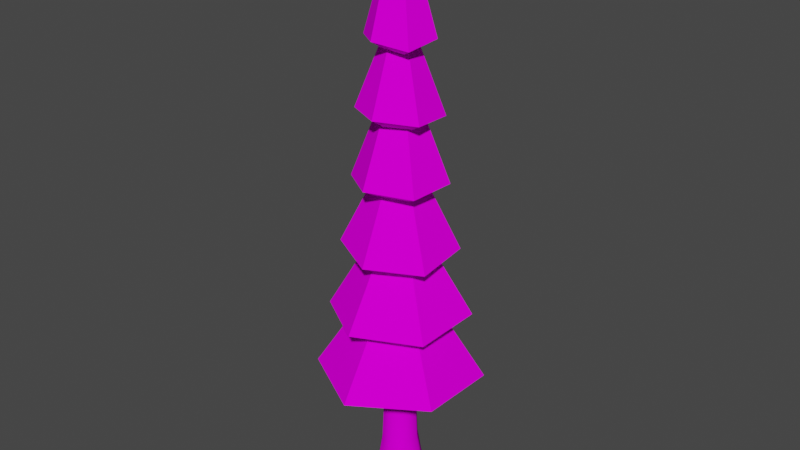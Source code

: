 # Source: Arbol3.blend  (saved by Blender 2.93.21; exported with 4.5.12 LTS)
import bpy
from mathutils import Matrix  # noqa: F401  (used for matrix-valued properties, if any)

bpy.ops.wm.read_factory_settings(use_empty=True)
scene = bpy.context.scene
scene.name = 'Scene'

# ---- collections
col_collection = bpy.data.collections.new('Collection'); scene.collection.children.link(col_collection)

# ---- images (referenced by path relative to the original .blend; pixels are not part of the script)
import os
ASSET_DIR = os.environ.get("B2B_ASSET_DIR", "")  # directory of the original .blend (textures are referenced by path, not embedded)
HERE = os.path.dirname(os.path.abspath(__file__))  # packed textures are extracted next to this script under _unpacked/

def load_image(name, relpath, width, height, colorspace="sRGB"):
    """Load a texture the original file referenced (path relative to the .blend, or extracted next to this script)."""
    p = next((c for c in (os.path.join(HERE, relpath), os.path.join(ASSET_DIR, relpath)) if relpath and os.path.exists(c)), "")
    if p:
        img = bpy.data.images.load(p, check_existing=True)
        img.name = name
    else:  # same state as the original file: an image datablock whose file is absent (Cycles renders it pink)
        img = bpy.data.images.new(name, width, height)
        img.source = "FILE"
        img.filepath = "//" + (relpath or name)
    img.colorspace_settings.name = colorspace
    return img
img_lpw_textureatlas_01_png_005 = load_image('LPW_TextureAtlas_01.png.005', 'LPW_TextureAtlas_01.png', 1024, 1024, 'sRGB')

# ---- materials (node trees are filled in below, after node groups)
mat_nhp_textureatlas_01 = bpy.data.materials.new('NHP_TextureAtlas_01')
mat_nhp_textureatlas_01.use_transparent_shadow = False
mat_nhp_textureatlas_01.roughness = 0.0
mat_nhp_textureatlas_01.specular_intensity = 0.0

# ---- node groups
ng_auto_smooth = bpy.data.node_groups.new('Auto Smooth', 'GeometryNodeTree')
_s = ng_auto_smooth.interface.new_socket(name='Geometry', in_out='OUTPUT', socket_type='NodeSocketGeometry')
_s = ng_auto_smooth.interface.new_socket(name='Geometry', in_out='INPUT', socket_type='NodeSocketGeometry')
_s = ng_auto_smooth.interface.new_socket(name='Angle', in_out='INPUT', socket_type='NodeSocketFloat')
_s.subtype = 'ANGLE'
_s.min_value = 0.0
_s.max_value = 3.142
ng_auto_smooth.is_modifier = True
_N = ng_auto_smooth.nodes; _L = ng_auto_smooth.links
n0 = _N.new('NodeGroupOutput'); n0.name = 'Group Output'; n0.location = (480, -100)
n1 = _N.new('NodeGroupInput'); n1.name = 'Group Input'; n1.location = (-420, -300)
n2 = _N.new('NodeGroupInput'); n2.name = 'Group Input.001'; n2.location = (-60, -100)
n3 = _N.new('GeometryNodeSetShadeSmooth'); n3.name = 'Set Shade Smooth'; n3.location = (120, -100)
n3.domain = 'EDGE'
n4 = _N.new('GeometryNodeSetShadeSmooth'); n4.name = 'Set Shade Smooth.001'; n4.location = (300, -100)
n5 = _N.new('GeometryNodeInputMeshEdgeAngle'); n5.name = 'Edge Angle'; n5.location = (-420, -220)
n6 = _N.new('GeometryNodeInputEdgeSmooth'); n6.name = 'Is Edge Smooth'; n6.location = (-60, -160)
n7 = _N.new('GeometryNodeInputShadeSmooth'); n7.name = 'Is Face Smooth'; n7.location = (-240, -340)
n8 = _N.new('FunctionNodeBooleanMath'); n8.name = 'Boolean Math'; n8.location = (-60, -220)
n9 = _N.new('FunctionNodeCompare'); n9.name = 'Compare'; n9.location = (-240, -180)
n9.operation = 'LESS_EQUAL'
_L.new(n5.outputs[0], n9.inputs[0])
_L.new(n4.outputs[0], n0.inputs[0])
_L.new(n1.outputs[1], n9.inputs[1])
_L.new(n9.outputs[0], n8.inputs[0])
_L.new(n7.outputs[0], n8.inputs[1])
_L.new(n2.outputs[0], n3.inputs[0])
_L.new(n6.outputs[0], n3.inputs[1])
_L.new(n3.outputs[0], n4.inputs[0])
_L.new(n8.outputs[0], n3.inputs[2])
n0.is_active_output = True

# ---- material node trees
mat_nhp_textureatlas_01.use_nodes = True; mat_nhp_textureatlas_01.node_tree.nodes.clear()
_N = mat_nhp_textureatlas_01.node_tree.nodes; _L = mat_nhp_textureatlas_01.node_tree.links
n0 = _N.new('ShaderNodeNormalMap'); n0.name = 'Normal Map'; n0.location = (-653, -329)
n0.label = 'Normal/Map'
n0.inputs[0].default_value = 0.0
n1 = _N.new('ShaderNodeTexImage'); n1.name = 'Image Texture'; n1.location = (-653, 571)
n1.image = img_lpw_textureatlas_01_png_005
n2 = _N.new('ShaderNodeBsdfPrincipled'); n2.name = 'Principled BSDF'; n2.location = (304, 306)
n2.distribution = 'GGX'
n2.subsurface_method = 'BURLEY'
n2.inputs[2].default_value = 0.0
n2.inputs[3].default_value = 1.45
n2.inputs[13].default_value = 0.0
n2.inputs[27].default_value = (0.0, 0.0, 0.0, 1.0)
n2.inputs[28].default_value = 1.0
n3 = _N.new('ShaderNodeOutputMaterial'); n3.name = 'Material Output'; n3.location = (594, 306)
n4 = _N.new('ShaderNodeRGBCurve'); n4.name = 'RGB Curves'; n4.location = (-194, 503)
n4.width = 273
_c = n4.mapping.curves[3]
while len(_c.points) > 2: _c.points.remove(_c.points[-1])
_c.points[0].location = (0.0, 0.0); _c.points[0].handle_type = 'AUTO'
_c.points[1].location = (0.53636, 0.16875); _c.points[1].handle_type = 'AUTO'
_p = _c.points.new(0.81818, 0.4125); _p.handle_type = 'AUTO'
_p = _c.points.new(1.0, 1.0); _p.handle_type = 'AUTO'
n4.mapping.update()
_L.new(n2.outputs[0], n3.inputs[0])
_L.new(n0.outputs[0], n2.inputs[5])
_L.new(n1.outputs[0], n4.inputs[1])
_L.new(n4.outputs[0], n2.inputs[0])
n3.is_active_output = True

# ---- world
world_world = bpy.data.worlds.new('World'); scene.world = world_world
world_world.use_nodes = True; world_world.node_tree.nodes.clear()
_N = world_world.node_tree.nodes; _L = world_world.node_tree.links
n0 = _N.new('ShaderNodeOutputWorld'); n0.name = 'World Output'; n0.location = (300, 300)
n1 = _N.new('ShaderNodeBackground'); n1.name = 'Background'; n1.location = (10, 300)
n1.inputs[0].default_value = (0.05088, 0.05088, 0.05088, 1.0)
_L.new(n1.outputs[0], n0.inputs[0])
n0.is_active_output = True
world_world.color = (0.05088, 0.05088, 0.05088)
world_world.use_sun_shadow = False
world_world.sun_shadow_jitter_overblur = 0.0

# ---- meshes
me_lpw_tree_b1_9m_01_001 = bpy.data.meshes.new('LPW_Tree_B1_9m_01.001')
me_lpw_tree_b1_9m_01_001.from_pydata([(3.554e-08, 4.768e-07, 2.968), (1.212, 0.6213, 4.077), (0.06801, 1.36, 4.022), (-1.144, 0.7391, 4.068), (4.054e-08, 4.768e-07, 5.236), (4.054e-08, 0.0, 6.37), (3.554e-08, 4.768e-07, 3.409), (-1.405, 0.8036, 2.629), (0.00236, 1.613, 2.752), (1.396, 0.8163, 2.694), (1.402, -0.8008, 2.764), (0.01758, -1.616, 2.714), (-1.385, -0.8289, 2.719), (-1.007, 0.5677, 2.454), (-0.02054, 1.161, 2.552), (0.9971, 0.5865, 2.513), (1.01, -0.5706, 2.568), (0.0005915, -1.158, 2.529), (-1.009, -0.5739, 2.524), (1.144, -0.7391, 4.011), (-0.06801, -1.36, 4.039), (-1.212, -0.6213, 3.99), (0.6008, 0.2427, 9.295), (0.09021, 0.6417, 9.231), (-0.5106, 0.399, 9.308), (3.061e-08, -9.537e-07, 11.54), (2.823e-08, -4.768e-07, 8.908), (0.5106, -0.399, 9.205), (-0.09021, -0.6417, 9.32), (-0.6008, -0.2427, 9.268), (0.8237, 0.3795, 6.696), (0.08319, 0.9031, 6.627), (-0.7405, 0.5236, 6.703), (6.159e-08, -4.768e-07, 9.041), (5.826e-08, 0.0, 6.227), (0.7405, -0.5236, 6.671), (-0.08319, -0.9031, 6.726), (-0.8237, -0.3795, 6.659), (0.9222, 0.5933, 5.362), (-0.05275, 1.095, 5.489), (-0.9749, 0.502, 5.288), (3.154e-08, 0.0, 7.63), (2.751e-08, 4.768e-07, 4.904), (0.9749, -0.502, 5.276), (0.05275, -1.095, 5.346), (-0.9222, -0.5933, 5.402), (0.6621, 0.4339, 7.906), (-0.04474, 0.7903, 7.992), (-0.7068, 0.3564, 7.925), (5.43e-08, -4.768e-07, 10.03), (5.14e-08, 0.0, 7.522), (0.7068, -0.3564, 7.95), (0.04474, -0.7903, 8.02), (-0.6621, -0.4339, 7.996), (-0.7024, 0.4018, 3.933), (0.00118, 0.8064, 3.994), (-0.7012, 1.208, 2.691), (0.6982, 0.4082, 3.965), (0.6994, 1.215, 2.723), (0.7008, -0.4004, 4.0), (1.399, 0.007773, 2.729), (0.008792, -0.8081, 3.975), (0.7096, -1.209, 2.739), (-0.6923, -0.4145, 3.977), (-0.6835, -1.223, 2.717), (-1.395, -0.01265, 2.674), (0.5721, -0.3695, 5.19), (-0.034, -0.6802, 5.204), (0.5381, -1.05, 4.025), (-0.5136, 0.8645, 2.503), (-1.206, 0.6857, 2.542), (-0.009089, 1.387, 2.652), (0.4883, 0.8739, 2.533), (1.197, 0.7014, 2.603), (1.003, 0.007969, 2.54), (1.206, -0.6857, 2.666), (0.5053, -0.8642, 2.548), (0.009088, -1.387, 2.622), (-0.5041, -0.8659, 2.526), (-1.197, -0.7014, 2.622), (-1.008, -0.003094, 2.489), (-0.5034, 0.2839, 2.711), (-0.01027, 0.5807, 2.76), (0.4985, 0.2933, 2.74), (0.505, -0.2853, 2.768), (0.0002958, -0.579, 2.748), (-0.5044, -0.287, 2.746), (0.6061, 0.3106, 5.224), (1.178, -0.0589, 4.044), (0.034, 0.6802, 5.196), (0.6401, 0.9908, 4.05), (-0.5721, 0.3695, 5.219), (-0.5381, 1.05, 4.045), (-0.6061, -0.3106, 5.18), (-0.6401, -0.9908, 4.015), (-1.178, 0.0589, 4.029), (0.6061, 0.3106, 3.743), (0.5721, -0.3695, 3.71), (-0.5721, 0.3695, 3.739), (0.034, 0.6802, 3.716), (-0.034, -0.6802, 3.724), (-0.6061, -0.3106, 3.7), (0.2553, -0.1995, 10.37), (-0.04511, -0.3209, 10.43), (0.2102, -0.5203, 9.262), (0.3004, 0.1214, 10.42), (0.5557, -0.07813, 9.25), (0.04511, 0.3208, 10.38), (0.3455, 0.4422, 9.263), (-0.2553, 0.1995, 10.42), (-0.2102, 0.5203, 9.27), (-0.3004, -0.1214, 10.4), (-0.3455, -0.4422, 9.294), (-0.5557, 0.07813, 9.288), (0.3004, 0.1214, 9.102), (0.2553, -0.1995, 9.057), (-0.2553, 0.1995, 9.108), (0.04511, 0.3208, 9.07), (-0.04511, -0.3209, 9.114), (-0.3004, -0.1214, 9.088), (0.3702, -0.2618, 7.856), (-0.04159, -0.4515, 7.884), (0.3286, -0.7133, 6.699), (0.4118, 0.1897, 7.869), (0.7821, -0.07204, 6.684), (0.04159, 0.4515, 7.834), (0.4534, 0.6413, 6.662), (-0.3702, 0.2618, 7.872), (-0.3286, 0.7133, 6.665), (-0.4118, -0.1897, 7.85), (-0.4534, -0.6413, 6.693), (-0.7821, 0.07204, 6.681), (0.4118, 0.1897, 6.461), (0.3702, -0.2618, 6.449), (-0.3702, 0.2618, 6.465), (0.04159, 0.4515, 6.427), (-0.04159, -0.4515, 6.476), (-0.4118, -0.1897, 6.443), (0.4875, -0.251, 6.453), (0.02637, -0.5477, 6.488), (0.5138, -0.7986, 5.311), (0.4611, 0.2967, 6.496), (0.9486, 0.04568, 5.319), (-0.02637, 0.5477, 6.56), (0.4347, 0.8443, 5.426), (-0.4875, 0.251, 6.459), (-0.5138, 0.7986, 5.388), (-0.4611, -0.2967, 6.516), (-0.4347, -0.8443, 5.374), (-0.9486, -0.04568, 5.345), (0.4611, 0.2967, 5.133), (0.4875, -0.251, 5.09), (-0.4875, 0.251, 5.096), (-0.02637, 0.5477, 5.196), (0.02637, -0.5477, 5.125), (-0.4611, -0.2967, 5.153), (0.3534, -0.1782, 8.991), (0.02237, -0.3952, 9.026), (0.3758, -0.5734, 7.985), (0.331, 0.217, 8.969), (0.6844, 0.03875, 7.928), (-0.02237, 0.3952, 9.012), (0.3087, 0.6121, 7.949), (-0.3534, 0.1782, 8.979), (-0.3758, 0.5734, 7.959), (-0.331, -0.217, 9.014), (-0.3087, -0.6121, 8.008), (-0.6844, -0.03875, 7.961), (0.331, 0.217, 7.714), (0.3534, -0.1782, 7.736), (-0.3534, 0.1782, 7.724), (-0.02237, 0.3952, 7.757), (0.02237, -0.3952, 7.771), (-0.331, -0.217, 7.759), (-1.201, -0.00787, 2.582), (-0.5938, -1.044, 2.622), (0.6074, -1.036, 2.644), (1.201, 0.007871, 2.635), (0.5938, 1.044, 2.628), (-0.6074, 1.036, 2.597), (-0.7024, 0.4018, 3.933), (-0.7024, 0.4018, 3.933), (-0.7024, 0.4018, 3.933), (-0.7024, 0.4018, 3.933), (-0.7024, 0.4018, 3.933), (4.054e-08, 4.768e-07, 5.236), (4.054e-08, 4.768e-07, 5.236), (4.054e-08, 4.768e-07, 5.236), (4.054e-08, 4.768e-07, 5.236), (4.054e-08, 4.768e-07, 5.236), (0.00118, 0.8064, 3.994), (0.00118, 0.8064, 3.994), (0.00118, 0.8064, 3.994), (0.00236, 1.613, 2.752), (0.00236, 1.613, 2.752), (0.00236, 1.613, 2.752), (-0.7012, 1.208, 2.691), (-0.7012, 1.208, 2.691), (-0.7012, 1.208, 2.691), (-1.405, 0.8036, 2.629), (-1.405, 0.8036, 2.629), (-1.405, 0.8036, 2.629), (0.6982, 0.4082, 3.965), (0.6982, 0.4082, 3.965), (0.6982, 0.4082, 3.965), (0.6982, 0.4082, 3.965), (0.6982, 0.4082, 3.965), (1.396, 0.8163, 2.694), (1.396, 0.8163, 2.694), (1.396, 0.8163, 2.694), (0.6994, 1.215, 2.723), (0.6994, 1.215, 2.723), (0.6994, 1.215, 2.723), (0.7008, -0.4004, 4.0), (0.7008, -0.4004, 4.0), (0.7008, -0.4004, 4.0), (1.402, -0.8008, 2.764), (1.402, -0.8008, 2.764), (1.402, -0.8008, 2.764), (1.399, 0.007773, 2.729), (1.399, 0.007773, 2.729), (1.399, 0.007773, 2.729), (0.008792, -0.8081, 3.975), (0.008792, -0.8081, 3.975), (0.008792, -0.8081, 3.975), (0.008792, -0.8081, 3.975), (0.008792, -0.8081, 3.975), (0.01758, -1.616, 2.714), (0.01758, -1.616, 2.714), (0.01758, -1.616, 2.714), (0.7096, -1.209, 2.739), (0.7096, -1.209, 2.739), (0.7096, -1.209, 2.739), (-0.6923, -0.4145, 3.977), (-0.6923, -0.4145, 3.977), (-0.6923, -0.4145, 3.977), (-1.385, -0.8289, 2.719), (-1.385, -0.8289, 2.719), (-1.385, -0.8289, 2.719), (-0.6835, -1.223, 2.717), (-0.6835, -1.223, 2.717), (-0.6835, -1.223, 2.717), (-1.395, -0.01265, 2.674), (-1.395, -0.01265, 2.674), (-1.395, -0.01265, 2.674), (0.5721, -0.3695, 5.19), (0.5721, -0.3695, 5.19), (0.5721, -0.3695, 5.19), (0.5721, -0.3695, 5.19), (0.5721, -0.3695, 5.19), (4.054e-08, 0.0, 6.37), (4.054e-08, 0.0, 6.37), (4.054e-08, 0.0, 6.37), (4.054e-08, 0.0, 6.37), (4.054e-08, 0.0, 6.37), (-0.034, -0.6802, 5.204), (-0.034, -0.6802, 5.204), (-0.034, -0.6802, 5.204), (-0.06801, -1.36, 4.039), (-0.06801, -1.36, 4.039), (0.5381, -1.05, 4.025), (0.5381, -1.05, 4.025), (0.5381, -1.05, 4.025), (1.144, -0.7391, 4.011), (1.144, -0.7391, 4.011), (1.144, -0.7391, 4.011), (-0.5136, 0.8645, 2.503), (-0.5136, 0.8645, 2.503), (-0.5136, 0.8645, 2.503), (-1.007, 0.5677, 2.454), (-1.007, 0.5677, 2.454), (-1.206, 0.6857, 2.542), (-1.206, 0.6857, 2.542), (-1.206, 0.6857, 2.542), (-0.009089, 1.387, 2.652), (-0.009089, 1.387, 2.652), (-0.009089, 1.387, 2.652), (-0.02054, 1.161, 2.552), (-0.02054, 1.161, 2.552), (-0.02054, 1.161, 2.552), (0.4883, 0.8739, 2.533), (0.4883, 0.8739, 2.533), (0.4883, 0.8739, 2.533), (1.197, 0.7014, 2.603), (1.197, 0.7014, 2.603), (1.197, 0.7014, 2.603), (0.9971, 0.5865, 2.513), (0.9971, 0.5865, 2.513), (1.003, 0.007969, 2.54), (1.003, 0.007969, 2.54), (1.003, 0.007969, 2.54), (1.206, -0.6857, 2.666), (1.206, -0.6857, 2.666), (1.206, -0.6857, 2.666), (1.01, -0.5706, 2.568), (1.01, -0.5706, 2.568), (1.01, -0.5706, 2.568), (0.5053, -0.8642, 2.548), (0.5053, -0.8642, 2.548), (0.5053, -0.8642, 2.548), (0.009088, -1.387, 2.622), (0.009088, -1.387, 2.622), (0.009088, -1.387, 2.622), (0.0005915, -1.158, 2.529), (0.0005915, -1.158, 2.529), (0.0005915, -1.158, 2.529), (-0.5041, -0.8659, 2.526), (-0.5041, -0.8659, 2.526), (-0.5041, -0.8659, 2.526), (-1.197, -0.7014, 2.622), (-1.197, -0.7014, 2.622), (-1.197, -0.7014, 2.622), (-1.009, -0.5739, 2.524), (-1.009, -0.5739, 2.524), (-1.009, -0.5739, 2.524), (-1.008, -0.003094, 2.489), (-1.008, -0.003094, 2.489), (-1.008, -0.003094, 2.489), (-0.01027, 0.5807, 2.76), (-0.01027, 0.5807, 2.76), (-0.01027, 0.5807, 2.76), (3.554e-08, 4.768e-07, 2.968), (3.554e-08, 4.768e-07, 2.968), (0.505, -0.2853, 2.768), (0.505, -0.2853, 2.768), (0.505, -0.2853, 2.768), (-0.5044, -0.287, 2.746), (-0.5044, -0.287, 2.746), (-0.5044, -0.287, 2.746), (-0.5044, -0.287, 2.746), (0.6061, 0.3106, 5.224), (0.6061, 0.3106, 5.224), (0.6061, 0.3106, 5.224), (1.178, -0.0589, 4.044), (1.178, -0.0589, 4.044), (1.178, -0.0589, 4.044), (1.212, 0.6213, 4.077), (1.212, 0.6213, 4.077), (0.034, 0.6802, 5.196), (0.034, 0.6802, 5.196), (0.034, 0.6802, 5.196), (0.034, 0.6802, 5.196), (0.034, 0.6802, 5.196), (0.6401, 0.9908, 4.05), (0.6401, 0.9908, 4.05), (0.6401, 0.9908, 4.05), (0.06801, 1.36, 4.022), (0.06801, 1.36, 4.022), (0.06801, 1.36, 4.022), (-0.5721, 0.3695, 5.219), (-0.5721, 0.3695, 5.219), (-0.5721, 0.3695, 5.219), (-0.5381, 1.05, 4.045), (-0.5381, 1.05, 4.045), (-0.5381, 1.05, 4.045), (-1.144, 0.7391, 4.068), (-1.144, 0.7391, 4.068), (-0.6061, -0.3106, 5.18), (-0.6061, -0.3106, 5.18), (-0.6061, -0.3106, 5.18), (-0.6061, -0.3106, 5.18), (-0.6061, -0.3106, 5.18), (-1.212, -0.6213, 3.99), (-1.212, -0.6213, 3.99), (-1.212, -0.6213, 3.99), (-0.6401, -0.9908, 4.015), (-0.6401, -0.9908, 4.015), (-0.6401, -0.9908, 4.015), (-1.178, 0.0589, 4.029), (-1.178, 0.0589, 4.029), (-1.178, 0.0589, 4.029), (0.5721, -0.3695, 3.71), (0.5721, -0.3695, 3.71), (0.5721, -0.3695, 3.71), (3.554e-08, 4.768e-07, 3.409), (3.554e-08, 4.768e-07, 3.409), (0.034, 0.6802, 3.716), (0.034, 0.6802, 3.716), (0.034, 0.6802, 3.716), (-0.6061, -0.3106, 3.7), (-0.6061, -0.3106, 3.7), (-0.6061, -0.3106, 3.7), (0.2553, -0.1995, 10.37), (0.2553, -0.1995, 10.37), (0.2553, -0.1995, 10.37), (0.2553, -0.1995, 10.37), (0.2553, -0.1995, 10.37), (3.061e-08, -9.537e-07, 11.54), (3.061e-08, -9.537e-07, 11.54), (3.061e-08, -9.537e-07, 11.54), (3.061e-08, -9.537e-07, 11.54), (3.061e-08, -9.537e-07, 11.54), (-0.04511, -0.3209, 10.43), (-0.04511, -0.3209, 10.43), (-0.04511, -0.3209, 10.43), (-0.09021, -0.6417, 9.32), (-0.09021, -0.6417, 9.32), (0.2102, -0.5203, 9.262), (0.2102, -0.5203, 9.262), (0.2102, -0.5203, 9.262), (0.5106, -0.399, 9.205), (0.5106, -0.399, 9.205), (0.5106, -0.399, 9.205), (0.3004, 0.1214, 10.42), (0.3004, 0.1214, 10.42), (0.3004, 0.1214, 10.42), (0.5557, -0.07813, 9.25), (0.5557, -0.07813, 9.25), (0.5557, -0.07813, 9.25), (0.6008, 0.2427, 9.295), (0.6008, 0.2427, 9.295), (0.04511, 0.3208, 10.38), (0.04511, 0.3208, 10.38), (0.04511, 0.3208, 10.38), (0.04511, 0.3208, 10.38), (0.04511, 0.3208, 10.38), (0.3455, 0.4422, 9.263), (0.3455, 0.4422, 9.263), (0.3455, 0.4422, 9.263), (0.09021, 0.6417, 9.231), (0.09021, 0.6417, 9.231), (0.09021, 0.6417, 9.231), (-0.2553, 0.1995, 10.42), (-0.2553, 0.1995, 10.42), (-0.2553, 0.1995, 10.42), (-0.2102, 0.5203, 9.27), (-0.2102, 0.5203, 9.27), (-0.2102, 0.5203, 9.27), (-0.5106, 0.399, 9.308), (-0.5106, 0.399, 9.308), (-0.3004, -0.1214, 10.4), (-0.3004, -0.1214, 10.4), (-0.3004, -0.1214, 10.4), (-0.3004, -0.1214, 10.4), (-0.3004, -0.1214, 10.4), (-0.6008, -0.2427, 9.268), (-0.6008, -0.2427, 9.268), (-0.6008, -0.2427, 9.268), (-0.3455, -0.4422, 9.294), (-0.3455, -0.4422, 9.294), (-0.3455, -0.4422, 9.294), (-0.5557, 0.07813, 9.288), (-0.5557, 0.07813, 9.288), (-0.5557, 0.07813, 9.288), (0.2553, -0.1995, 9.057), (0.2553, -0.1995, 9.057), (0.2553, -0.1995, 9.057), (2.823e-08, -4.768e-07, 8.908), (2.823e-08, -4.768e-07, 8.908), (0.04511, 0.3208, 9.07), (0.04511, 0.3208, 9.07), (0.04511, 0.3208, 9.07), (-0.3004, -0.1214, 9.088), (-0.3004, -0.1214, 9.088), (-0.3004, -0.1214, 9.088), (0.3702, -0.2618, 7.856), (0.3702, -0.2618, 7.856), (0.3702, -0.2618, 7.856), (0.3702, -0.2618, 7.856), (0.3702, -0.2618, 7.856), (6.159e-08, -4.768e-07, 9.041), (6.159e-08, -4.768e-07, 9.041), (6.159e-08, -4.768e-07, 9.041), (6.159e-08, -4.768e-07, 9.041), (6.159e-08, -4.768e-07, 9.041), (-0.04159, -0.4515, 7.884), (-0.04159, -0.4515, 7.884), (-0.04159, -0.4515, 7.884), (-0.08319, -0.9031, 6.726), (-0.08319, -0.9031, 6.726), (0.3286, -0.7133, 6.699), (0.3286, -0.7133, 6.699), (0.3286, -0.7133, 6.699), (0.7405, -0.5236, 6.671), (0.7405, -0.5236, 6.671), (0.7405, -0.5236, 6.671), (0.4118, 0.1897, 7.869), (0.4118, 0.1897, 7.869), (0.4118, 0.1897, 7.869), (0.7821, -0.07204, 6.684), (0.7821, -0.07204, 6.684), (0.7821, -0.07204, 6.684), (0.8237, 0.3795, 6.696), (0.8237, 0.3795, 6.696), (0.04159, 0.4515, 7.834), (0.04159, 0.4515, 7.834), (0.04159, 0.4515, 7.834), (0.04159, 0.4515, 7.834), (0.04159, 0.4515, 7.834), (0.4534, 0.6413, 6.662), (0.4534, 0.6413, 6.662), (0.4534, 0.6413, 6.662), (0.08319, 0.9031, 6.627), (0.08319, 0.9031, 6.627), (0.08319, 0.9031, 6.627), (-0.3702, 0.2618, 7.872), (-0.3702, 0.2618, 7.872), (-0.3702, 0.2618, 7.872), (-0.3286, 0.7133, 6.665), (-0.3286, 0.7133, 6.665), (-0.3286, 0.7133, 6.665), (-0.7405, 0.5236, 6.703), (-0.7405, 0.5236, 6.703), (-0.4118, -0.1897, 7.85), (-0.4118, -0.1897, 7.85), (-0.4118, -0.1897, 7.85), (-0.4118, -0.1897, 7.85), (-0.4118, -0.1897, 7.85), (-0.8237, -0.3795, 6.659), (-0.8237, -0.3795, 6.659), (-0.8237, -0.3795, 6.659), (-0.4534, -0.6413, 6.693), (-0.4534, -0.6413, 6.693), (-0.4534, -0.6413, 6.693), (-0.7821, 0.07204, 6.681), (-0.7821, 0.07204, 6.681), (-0.7821, 0.07204, 6.681), (0.3702, -0.2618, 6.449), (0.3702, -0.2618, 6.449), (0.3702, -0.2618, 6.449), (5.826e-08, 0.0, 6.227), (5.826e-08, 0.0, 6.227), (-0.6074, 1.036, 2.597), (-0.6074, 1.036, 2.597), (-0.6074, 1.036, 2.597), (0.04159, 0.4515, 6.427), (0.04159, 0.4515, 6.427), (0.04159, 0.4515, 6.427), (-0.4118, -0.1897, 6.443), (-0.4118, -0.1897, 6.443), (-0.4118, -0.1897, 6.443), (0.4875, -0.251, 6.453), (0.4875, -0.251, 6.453), (0.4875, -0.251, 6.453), (0.4875, -0.251, 6.453), (0.4875, -0.251, 6.453), (3.154e-08, 0.0, 7.63), (3.154e-08, 0.0, 7.63), (3.154e-08, 0.0, 7.63), (3.154e-08, 0.0, 7.63), (3.154e-08, 0.0, 7.63), (0.02637, -0.5477, 6.488), (0.02637, -0.5477, 6.488), (0.02637, -0.5477, 6.488), (0.02637, -0.5477, 6.488), (0.05275, -1.095, 5.346), (0.05275, -1.095, 5.346), (0.05275, -1.095, 5.346), (0.5138, -0.7986, 5.311), (0.5138, -0.7986, 5.311), (0.5138, -0.7986, 5.311), (0.9749, -0.502, 5.276), (0.9749, -0.502, 5.276), (0.9749, -0.502, 5.276), (0.4611, 0.2967, 6.496), (0.4611, 0.2967, 6.496), (0.4611, 0.2967, 6.496), (0.4611, 0.2967, 6.496), (0.9486, 0.04568, 5.319), (0.9486, 0.04568, 5.319), (0.9486, 0.04568, 5.319), (0.9222, 0.5933, 5.362), (0.9222, 0.5933, 5.362), (0.9222, 0.5933, 5.362), (-0.02637, 0.5477, 6.56), (-0.02637, 0.5477, 6.56), (-0.02637, 0.5477, 6.56), (0.4347, 0.8443, 5.426), (0.4347, 0.8443, 5.426), (0.4347, 0.8443, 5.426), (-0.05275, 1.095, 5.489), (-0.05275, 1.095, 5.489), (-0.4875, 0.251, 6.459), (-0.4875, 0.251, 6.459), (-0.4875, 0.251, 6.459), (-0.4875, 0.251, 6.459), (-0.4875, 0.251, 6.459), (-0.5138, 0.7986, 5.388), (-0.5138, 0.7986, 5.388), (-0.5138, 0.7986, 5.388), (-0.9749, 0.502, 5.288), (-0.9749, 0.502, 5.288), (-0.9749, 0.502, 5.288), (-0.4611, -0.2967, 6.516), (-0.4611, -0.2967, 6.516), (-0.4611, -0.2967, 6.516), (-0.9222, -0.5933, 5.402), (-0.9222, -0.5933, 5.402), (-0.4347, -0.8443, 5.374), (-0.4347, -0.8443, 5.374), (-0.4347, -0.8443, 5.374), (-0.9486, -0.04568, 5.345), (-0.9486, -0.04568, 5.345), (-0.9486, -0.04568, 5.345), (0.4611, 0.2967, 5.133), (0.4611, 0.2967, 5.133), (0.4611, 0.2967, 5.133), (0.4611, 0.2967, 5.133), (-0.4875, 0.251, 5.096), (-0.4875, 0.251, 5.096), (-0.4875, 0.251, 5.096), (0.02637, -0.5477, 5.125), (0.02637, -0.5477, 5.125), (0.02637, -0.5477, 5.125), (0.02637, -0.5477, 5.125), (2.751e-08, 4.768e-07, 4.904), (2.751e-08, 4.768e-07, 4.904), (0.3534, -0.1782, 8.991), (0.3534, -0.1782, 8.991), (0.3534, -0.1782, 8.991), (0.3534, -0.1782, 8.991), (5.43e-08, -4.768e-07, 10.03), (5.43e-08, -4.768e-07, 10.03), (5.43e-08, -4.768e-07, 10.03), (5.43e-08, -4.768e-07, 10.03), (5.43e-08, -4.768e-07, 10.03), (0.02237, -0.3952, 9.026), (0.02237, -0.3952, 9.026), (0.02237, -0.3952, 9.026), (0.04474, -0.7903, 8.02), (0.04474, -0.7903, 8.02), (0.3758, -0.5734, 7.985), (0.3758, -0.5734, 7.985), (0.3758, -0.5734, 7.985), (0.7068, -0.3564, 7.95), (0.7068, -0.3564, 7.95), (0.7068, -0.3564, 7.95), (0.331, 0.217, 8.969), (0.331, 0.217, 8.969), (0.331, 0.217, 8.969), (0.331, 0.217, 8.969), (0.331, 0.217, 8.969), (0.6844, 0.03875, 7.928), (0.6844, 0.03875, 7.928), (0.6844, 0.03875, 7.928), (0.6621, 0.4339, 7.906), (0.6621, 0.4339, 7.906), (0.6621, 0.4339, 7.906), (-0.02237, 0.3952, 9.012), (-0.02237, 0.3952, 9.012), (-0.02237, 0.3952, 9.012), (0.3087, 0.6121, 7.949), (0.3087, 0.6121, 7.949), (0.3087, 0.6121, 7.949), (-0.04474, 0.7903, 7.992), (-0.04474, 0.7903, 7.992), (-0.3534, 0.1782, 8.979), (-0.3534, 0.1782, 8.979), (-0.3534, 0.1782, 8.979), (-0.3534, 0.1782, 8.979), (-0.3534, 0.1782, 8.979), (-0.3758, 0.5734, 7.959), (-0.3758, 0.5734, 7.959), (-0.3758, 0.5734, 7.959), (-0.7068, 0.3564, 7.925), (-0.7068, 0.3564, 7.925), (-0.7068, 0.3564, 7.925), (-0.331, -0.217, 9.014), (-0.331, -0.217, 9.014), (-0.331, -0.217, 9.014), (-0.331, -0.217, 9.014), (-0.6621, -0.4339, 7.996), (-0.6621, -0.4339, 7.996), (-0.6621, -0.4339, 7.996), (-0.3087, -0.6121, 8.008), (-0.3087, -0.6121, 8.008), (-0.3087, -0.6121, 8.008), (-0.6844, -0.03875, 7.961), (-0.6844, -0.03875, 7.961), (-0.6844, -0.03875, 7.961), (0.331, 0.217, 7.714), (0.331, 0.217, 7.714), (0.331, 0.217, 7.714), (0.3534, -0.1782, 7.736), (0.3534, -0.1782, 7.736), (0.3534, -0.1782, 7.736), (0.3534, -0.1782, 7.736), (5.14e-08, 0.0, 7.522), (5.14e-08, 0.0, 7.522), (5.14e-08, 0.0, 7.522), (-0.3534, 0.1782, 7.724), (-0.3534, 0.1782, 7.724), (-0.3534, 0.1782, 7.724), (-0.331, -0.217, 7.759), (-0.331, -0.217, 7.759), (-0.331, -0.217, 7.759), (-0.331, -0.217, 7.759), (0.0002958, -0.579, 2.748), (0.0002958, -0.579, 2.748), (0.0002958, -0.579, 2.748), (0.5938, 1.044, 2.628), (0.5938, 1.044, 2.628), (0.5938, 1.044, 2.628), (0.4875, -0.251, 5.09), (0.4875, -0.251, 5.09), (-0.02237, 0.3952, 7.757), (-0.02237, 0.3952, 7.757), (-0.02237, 0.3952, 7.757), (0.02237, -0.3952, 7.771), (0.02237, -0.3952, 7.771), (0.02237, -0.3952, 7.771), (-0.034, -0.6802, 3.724), (-0.034, -0.6802, 3.724), (-0.034, -0.6802, 3.724), (0.6074, -1.036, 2.644), (0.6074, -1.036, 2.644), (0.6074, -1.036, 2.644), (0.4985, 0.2933, 2.74), (0.4985, 0.2933, 2.74), (0.4985, 0.2933, 2.74), (-0.02637, 0.5477, 5.196), (-0.02637, 0.5477, 5.196), (-0.02637, 0.5477, 5.196), (-0.4611, -0.2967, 5.153), (-0.4611, -0.2967, 5.153), (-0.4611, -0.2967, 5.153), (1.201, 0.007871, 2.635), (1.201, 0.007871, 2.635), (1.201, 0.007871, 2.635), (0.4118, 0.1897, 6.461), (0.4118, 0.1897, 6.461), (0.4118, 0.1897, 6.461), (-0.3702, 0.2618, 6.465), (-0.3702, 0.2618, 6.465), (-0.3702, 0.2618, 6.465), (-0.04159, -0.4515, 6.476), (-0.04159, -0.4515, 6.476), (-0.04159, -0.4515, 6.476), (-0.5938, -1.044, 2.622), (-0.5938, -1.044, 2.622), (-0.5938, -1.044, 2.622), (0.3004, 0.1214, 9.102), (0.3004, 0.1214, 9.102), (0.3004, 0.1214, 9.102), (-0.2553, 0.1995, 9.108), (-0.2553, 0.1995, 9.108), (-0.2553, 0.1995, 9.108), (-0.04511, -0.3209, 9.114), (-0.04511, -0.3209, 9.114), (-0.04511, -0.3209, 9.114), (0.6061, 0.3106, 3.743), (0.6061, 0.3106, 3.743), (0.6061, 0.3106, 3.743), (-0.5721, 0.3695, 3.739), (-0.5721, 0.3695, 3.739), (-0.5721, 0.3695, 3.739), (-1.201, -0.00787, 2.582), (-1.201, -0.00787, 2.582), (-1.201, -0.00787, 2.582), (-0.5034, 0.2839, 2.711), (-0.5034, 0.2839, 2.711), (-0.5034, 0.2839, 2.711)], [], [(7, 182, 198), (59, 226, 62, 10), (207, 202, 221), (63, 12, 64, 61), (227, 222, 241), (91, 89, 352, 355), (263, 247, 260), (524, 273, 199, 196), (692, 275, 194, 210), (718, 284, 208, 219), (706, 292, 217, 230), (730, 301, 228, 239), (748, 310, 237, 242), (132, 133, 34, 135), (42, 150, 151, 154), (605, 601, 155, 152), (87, 337, 344, 342), (346, 340, 343), (67, 259, 261, 66), (233, 184, 65, 236), (362, 357, 368), (703, 68, 20, 94), (96, 371, 374, 99), (1, 88, 742, 90), (400, 384, 397), (423, 107, 425, 428), (419, 413, 416), (392, 395, 398, 102), (565, 571, 578, 576), (435, 430, 441), (739, 104, 28, 112), (32, 128, 724, 131), (22, 106, 733, 108), (473, 457, 470), (157, 660, 664, 620), (492, 486, 489), (477, 483, 490, 488), (143, 141, 567, 570), (508, 503, 514), (727, 122, 36, 130), (520, 517, 136, 137), (30, 124, 721, 126), (551, 533, 548), (123, 459, 479, 482), (610, 626, 634, 631), (580, 574, 577), (545, 541, 588), (127, 502, 515, 129), (715, 148, 45, 149), (447, 444, 118, 452), (624, 608, 621), (635, 629, 632), (109, 429, 442, 111), (654, 648, 651), (544, 547, 550, 138), (616, 619, 622, 156), (677, 671, 673), (700, 158, 52, 166), (678, 683, 681), (24, 110, 736, 113), (451, 23, 418, 731), (679, 170, 171, 168), (598, 581, 579, 711), (684, 662, 667), (569, 38, 596, 710), (6, 97, 100, 101), (440, 437, 453, 737), (454, 29, 443, 734), (674, 633, 625), (527, 31, 491, 719), (668, 647, 656), (658, 614, 646), (665, 657, 661), (617, 615, 659), (496, 125, 498, 501), (649, 613, 638), (642, 628, 637), (640, 612, 627), (121, 469, 471, 120), (630, 611, 607), (161, 645, 652, 650), (609, 49, 618), (513, 510, 529, 725), (606, 599, 153, 595), (380, 364, 370, 743), (697, 164, 47, 162), (367, 21, 381, 701), (602, 549, 546), (290, 296, 324, 707), (682, 48, 653, 696), (373, 19, 262, 702), (594, 561, 558), (592, 573, 582), (584, 539, 572), (350, 356, 369, 93), (542, 540, 585), (639, 159, 641, 644), (575, 538, 564), (568, 555, 562), (566, 537, 554), (559, 532, 552), (556, 536, 531), (147, 587, 589, 139), (534, 41, 543), (3, 92, 745, 95), (530, 37, 516, 722), (134, 525, 521, 528), (593, 40, 600, 713), (518, 475, 472, 726), (709, 72, 15, 74), (500, 494, 526, 723), (672, 46, 160, 676), (335, 265, 372, 741), (557, 535, 560, 563), (504, 463, 495), (512, 505, 509), (466, 464, 506), (499, 485, 493), (497, 462, 484), (465, 507, 511, 468), (487, 461, 476), (480, 456, 474), (478, 460, 455), (583, 145, 591, 586), (458, 33, 467), (13, 69, 751, 80), (167, 655, 680, 686), (116, 117, 26, 119), (666, 53, 685, 698), (643, 636, 670, 695), (114, 115, 448, 449), (427, 421, 450, 735), (408, 27, 446, 732), (675, 51, 623, 699), (165, 163, 669, 663), (431, 390, 422), (439, 432, 436), (393, 391, 433), (426, 412, 420), (424, 389, 411), (103, 434, 438, 396), (414, 388, 403), (407, 383, 401), (405, 387, 382), (105, 410, 417, 415), (385, 25, 394), (50, 169, 172, 173), (328, 18, 317, 749), (98, 376, 375, 379), (481, 35, 519, 720), (142, 553, 693, 597), (0, 84, 85, 86), (694, 43, 140, 604), (603, 44, 590, 714), (377, 348, 345, 740), (190, 193, 56, 54), (358, 253, 349), (366, 359, 363), (256, 254, 360), (353, 339, 347), (351, 252, 338), (255, 361, 365, 258), (341, 251, 330), (334, 246, 264), (332, 250, 245), (81, 318, 321, 326), (268, 279, 319, 750), (327, 307, 313), (712, 146, 39, 144), (687, 298, 304), (688, 17, 78, 329), (320, 14, 282, 708), (322, 82, 83, 323), (325, 16, 76, 689), (354, 2, 378, 744), (271, 746, 243, 200), (270, 316, 747, 272), (315, 312, 309, 174), (311, 728, 240, 238), (314, 308, 729, 79), (306, 303, 300, 175), (302, 704, 231, 229), (305, 299, 705, 77), (297, 294, 291, 176), (293, 716, 220, 218), (295, 289, 717, 75), (288, 286, 283, 177), (285, 690, 211, 209), (287, 281, 691, 73), (280, 277, 274, 178), (276, 522, 197, 195), (278, 267, 523, 71), (266, 269, 70, 179), (213, 216, 60, 57), (248, 5, 257), (244, 181, 201), (234, 185, 180), (445, 402, 399, 738), (223, 189, 235), (232, 224, 11), (214, 188, 225), (55, 206, 58, 8), (203, 187, 215), (212, 204, 9), (191, 186, 205), (331, 249, 333, 336), (183, 4, 192), (404, 386, 406, 409)])
me_lpw_tree_b1_9m_01_001.polygons.foreach_set('use_smooth', [True] * 208)
_uv = me_lpw_tree_b1_9m_01_001.uv_layers.new(name='UVMap1')
_uv.uv.foreach_set('vector', [0.1391, 0.9536, 0.1391, 0.9537, 0.1391, 0.9536, 0.1386, 0.954, 0.1387, 0.9541, 0.1385, 0.9542, 0.1385, 0.9542, 0.1389, 0.9546, 0.1389, 0.9545, 0.1389, 0.9546, 0.1388, 0.9541, 0.1388, 0.9543, 0.1387, 0.9543, 0.1387, 0.9541, 0.1386, 0.9542, 0.1387, 0.9541, 0.1387, 0.9543, 0.04445, 0.9513, 0.04439, 0.9513, 0.04439, 0.9511, 0.04445, 0.9511, 0.04418, 0.9517, 0.0443, 0.9516, 0.04423, 0.9518, 0.1386, 0.9536, 0.1385, 0.9536, 0.1385, 0.9536, 0.1386, 0.9536, 0.1387, 0.9536, 0.1387, 0.9536, 0.1387, 0.9536, 0.1387, 0.9536, 0.1388, 0.9537, 0.1388, 0.9536, 0.1388, 0.9536, 0.1388, 0.9537, 0.1387, 0.9538, 0.1388, 0.9538, 0.1388, 0.9538, 0.1387, 0.9539, 0.1386, 0.9538, 0.1387, 0.9539, 0.1387, 0.9539, 0.1386, 0.9539, 0.1385, 0.9537, 0.1385, 0.9538, 0.1385, 0.9538, 0.1385, 0.9537, 0.01693, 0.9538, 0.01697, 0.9537, 0.01696, 0.9538, 0.01693, 0.9538, 0.1102, 0.9527, 0.1103, 0.9527, 0.1103, 0.9528, 0.1102, 0.9528, 0.1102, 0.9527, 0.1102, 0.9528, 0.1102, 0.9528, 0.1102, 0.9527, 0.04432, 0.9513, 0.0442, 0.9512, 0.04426, 0.9512, 0.04439, 0.9513, 0.04433, 0.9511, 0.04439, 0.9513, 0.04426, 0.9512, 0.04435, 0.9517, 0.04428, 0.9518, 0.04423, 0.9518, 0.0443, 0.9516, 0.1395, 0.9541, 0.1396, 0.9541, 0.1395, 0.9543, 0.1394, 0.9543, 0.04486, 0.9519, 0.04486, 0.9521, 0.04478, 0.9519, 0.04396, 0.9517, 0.04395, 0.9518, 0.04388, 0.9517, 0.04388, 0.9517, 0.0441, 0.9517, 0.04403, 0.9517, 0.04405, 0.9517, 0.0441, 0.9516, 0.04415, 0.9518, 0.04409, 0.9518, 0.0441, 0.9517, 0.04415, 0.9517, 0.0783, 0.952, 0.07837, 0.9519, 0.07833, 0.952, 0.07851, 0.9519, 0.07854, 0.9519, 0.07847, 0.952, 0.07845, 0.952, 0.0785, 0.952, 0.07854, 0.9519, 0.07854, 0.952, 0.0784, 0.9519, 0.07836, 0.952, 0.07833, 0.952, 0.07837, 0.9519, 0.1093, 0.9528, 0.1092, 0.9527, 0.1092, 0.9527, 0.1093, 0.9528, 0.0793, 0.9521, 0.07932, 0.952, 0.07933, 0.9521, 0.07891, 0.9521, 0.07891, 0.9521, 0.07887, 0.9521, 0.07887, 0.952, 0.01699, 0.9539, 0.01694, 0.9539, 0.01698, 0.9538, 0.01703, 0.9539, 0.079, 0.9521, 0.07897, 0.9521, 0.07898, 0.9521, 0.079, 0.952, 0.01786, 0.9528, 0.01795, 0.9527, 0.0179, 0.9528, 0.1739, 0.9514, 0.174, 0.9514, 0.1739, 0.9515, 0.1739, 0.9515, 0.01814, 0.953, 0.01818, 0.9531, 0.01809, 0.953, 0.01813, 0.9532, 0.01805, 0.953, 0.01809, 0.953, 0.01818, 0.9531, 0.1095, 0.9531, 0.1095, 0.9531, 0.1095, 0.953, 0.1095, 0.9529, 0.01822, 0.9529, 0.01826, 0.9527, 0.01828, 0.9529, 0.01702, 0.9538, 0.01703, 0.9537, 0.01707, 0.9537, 0.01707, 0.9538, 0.01696, 0.9538, 0.01697, 0.9537, 0.01702, 0.9538, 0.01702, 0.9538, 0.01689, 0.9537, 0.01694, 0.9537, 0.01693, 0.9538, 0.01689, 0.9538, 0.11, 0.9526, 0.11, 0.9528, 0.11, 0.9526, 0.01829, 0.9531, 0.01835, 0.9531, 0.01829, 0.9533, 0.01824, 0.9533, 0.1744, 0.9514, 0.1744, 0.9516, 0.1744, 0.9516, 0.1744, 0.9514, 0.1092, 0.9526, 0.1093, 0.9528, 0.1092, 0.9527, 0.11, 0.9526, 0.11, 0.9528, 0.1099, 0.9527, 0.01831, 0.9527, 0.01833, 0.9529, 0.01828, 0.9529, 0.01826, 0.9527, 0.1102, 0.9528, 0.1102, 0.9528, 0.1101, 0.9528, 0.1101, 0.9528, 0.07895, 0.952, 0.07895, 0.9521, 0.07891, 0.9521, 0.07891, 0.952, 0.1738, 0.9514, 0.1739, 0.9513, 0.1738, 0.9515, 0.1743, 0.9516, 0.1744, 0.9514, 0.1744, 0.9516, 0.07936, 0.952, 0.07937, 0.9521, 0.07933, 0.9521, 0.07932, 0.952, 0.1741, 0.9512, 0.1742, 0.9513, 0.1741, 0.9512, 0.11, 0.9528, 0.11, 0.9526, 0.11, 0.9526, 0.11, 0.9528, 0.1739, 0.9514, 0.1739, 0.9515, 0.1738, 0.9515, 0.1739, 0.9513, 0.1732, 0.9515, 0.1733, 0.9515, 0.1733, 0.9516, 0.1732, 0.9516, 0.1733, 0.9516, 0.1732, 0.9516, 0.1732, 0.9516, 0.1732, 0.9515, 0.1732, 0.9516, 0.1732, 0.9515, 0.07893, 0.952, 0.07897, 0.952, 0.07894, 0.952, 0.0789, 0.952, 0.07898, 0.952, 0.079, 0.952, 0.079, 0.952, 0.07898, 0.9521, 0.1732, 0.9515, 0.1732, 0.9515, 0.1732, 0.9515, 0.1733, 0.9515, 0.1102, 0.9527, 0.1101, 0.9527, 0.1102, 0.9527, 0.1102, 0.9527, 0.1732, 0.9516, 0.1731, 0.9516, 0.1731, 0.9516, 0.1103, 0.9527, 0.1104, 0.9527, 0.1103, 0.9527, 0.1102, 0.9527, 0.04405, 0.9517, 0.04403, 0.9517, 0.04396, 0.9517, 0.04396, 0.9516, 0.07887, 0.952, 0.07887, 0.952, 0.07891, 0.952, 0.07891, 0.9521, 0.07891, 0.952, 0.07887, 0.952, 0.0789, 0.952, 0.07894, 0.952, 0.1733, 0.9516, 0.1733, 0.9516, 0.1733, 0.9516, 0.01693, 0.9538, 0.01689, 0.9538, 0.01689, 0.9538, 0.01693, 0.9538, 0.1742, 0.9512, 0.1742, 0.9513, 0.1741, 0.9512, 0.1742, 0.9513, 0.1742, 0.9515, 0.1742, 0.9513, 0.1739, 0.9515, 0.174, 0.9514, 0.174, 0.9515, 0.1739, 0.9514, 0.174, 0.9512, 0.174, 0.9514, 0.01822, 0.9531, 0.01818, 0.9531, 0.01818, 0.953, 0.01822, 0.953, 0.1742, 0.9513, 0.1742, 0.9515, 0.1742, 0.9514, 0.1746, 0.9504, 0.1746, 0.9503, 0.1747, 0.9504, 0.1746, 0.9503, 0.1746, 0.9501, 0.1746, 0.9503, 0.01798, 0.9527, 0.01793, 0.9529, 0.0179, 0.9528, 0.01795, 0.9527, 0.1744, 0.9514, 0.1744, 0.9513, 0.1744, 0.9514, 0.1742, 0.9514, 0.1741, 0.9512, 0.1741, 0.9512, 0.1742, 0.9513, 0.1739, 0.9513, 0.174, 0.9512, 0.1739, 0.9514, 0.01707, 0.9538, 0.01707, 0.9538, 0.01702, 0.9538, 0.01702, 0.9538, 0.1102, 0.9527, 0.1102, 0.9527, 0.1102, 0.9527, 0.1103, 0.9527, 0.04396, 0.9516, 0.04388, 0.9516, 0.04395, 0.9516, 0.04403, 0.9516, 0.1732, 0.9515, 0.1732, 0.9515, 0.1732, 0.9515, 0.1733, 0.9515, 0.04388, 0.9517, 0.04388, 0.9516, 0.04396, 0.9516, 0.04396, 0.9517, 0.1102, 0.9528, 0.1103, 0.9529, 0.1102, 0.9529, 0.1388, 0.9537, 0.1388, 0.9538, 0.1387, 0.9538, 0.1387, 0.9537, 0.1732, 0.9515, 0.1731, 0.9515, 0.1732, 0.9515, 0.1732, 0.9515, 0.04403, 0.9517, 0.04402, 0.9518, 0.04395, 0.9518, 0.04396, 0.9517, 0.1103, 0.9527, 0.1104, 0.9527, 0.1104, 0.9528, 0.1093, 0.9526, 0.1093, 0.9528, 0.1092, 0.9526, 0.1094, 0.9528, 0.1094, 0.9529, 0.1093, 0.9528, 0.04478, 0.9521, 0.0447, 0.952, 0.04478, 0.9519, 0.04486, 0.9521, 0.11, 0.9528, 0.11, 0.9529, 0.1099, 0.9528, 0.1746, 0.9503, 0.1746, 0.9503, 0.1746, 0.9504, 0.1746, 0.9504, 0.1093, 0.9528, 0.1094, 0.9529, 0.1093, 0.9528, 0.1095, 0.953, 0.1095, 0.9531, 0.1094, 0.953, 0.1095, 0.9531, 0.1095, 0.9532, 0.1095, 0.9531, 0.1095, 0.9529, 0.1095, 0.9528, 0.1095, 0.9529, 0.1094, 0.9528, 0.1095, 0.9526, 0.1095, 0.9528, 0.1099, 0.9528, 0.1098, 0.9527, 0.1099, 0.9527, 0.11, 0.9528, 0.11, 0.9528, 0.11, 0.9529, 0.11, 0.9528, 0.04401, 0.9515, 0.04408, 0.9516, 0.04403, 0.9516, 0.04395, 0.9516, 0.01702, 0.9538, 0.01707, 0.9538, 0.01703, 0.9539, 0.01698, 0.9538, 0.01698, 0.9538, 0.01693, 0.9538, 0.01696, 0.9538, 0.01702, 0.9538, 0.1101, 0.9528, 0.1101, 0.9527, 0.1102, 0.9527, 0.1102, 0.9528, 0.01697, 0.9537, 0.01698, 0.9537, 0.01703, 0.9537, 0.01702, 0.9538, 0.1387, 0.9537, 0.1387, 0.9536, 0.1388, 0.9537, 0.1388, 0.9537, 0.01694, 0.9539, 0.01689, 0.9538, 0.01693, 0.9538, 0.01698, 0.9538, 0.1733, 0.9515, 0.1733, 0.9515, 0.1733, 0.9516, 0.1733, 0.9516, 0.04409, 0.9518, 0.04402, 0.9518, 0.04403, 0.9517, 0.0441, 0.9517, 0.1094, 0.9528, 0.1095, 0.9528, 0.1095, 0.9529, 0.1094, 0.9529, 0.01826, 0.9527, 0.01829, 0.9526, 0.01831, 0.9527, 0.01798, 0.9529, 0.01804, 0.9527, 0.01804, 0.9529, 0.01798, 0.9527, 0.01804, 0.9526, 0.01804, 0.9527, 0.01818, 0.953, 0.01818, 0.9531, 0.01814, 0.953, 0.01822, 0.9531, 0.01822, 0.9533, 0.01818, 0.9531, 0.01798, 0.9527, 0.01804, 0.9527, 0.01798, 0.9529, 0.01793, 0.9529, 0.01818, 0.9531, 0.01822, 0.9533, 0.01813, 0.9532, 0.01829, 0.9533, 0.01835, 0.9531, 0.01835, 0.9533, 0.01829, 0.9531, 0.01835, 0.953, 0.01835, 0.9531, 0.1094, 0.9528, 0.1093, 0.9528, 0.1093, 0.9526, 0.1094, 0.9526, 0.01795, 0.9527, 0.01804, 0.9526, 0.01798, 0.9527, 0.1385, 0.9536, 0.1386, 0.9536, 0.1386, 0.9537, 0.1385, 0.9537, 0.1731, 0.9516, 0.1731, 0.9515, 0.1732, 0.9515, 0.1732, 0.9516, 0.07894, 0.952, 0.07898, 0.952, 0.07895, 0.952, 0.07891, 0.952, 0.1732, 0.9516, 0.1731, 0.9516, 0.1732, 0.9516, 0.1732, 0.9516, 0.1733, 0.9515, 0.1733, 0.9515, 0.1733, 0.9515, 0.1732, 0.9515, 0.07898, 0.9521, 0.07895, 0.9521, 0.07895, 0.952, 0.07898, 0.952, 0.07897, 0.952, 0.079, 0.952, 0.07898, 0.952, 0.07894, 0.952, 0.07897, 0.9521, 0.07894, 0.9521, 0.07895, 0.9521, 0.07898, 0.9521, 0.1733, 0.9516, 0.1733, 0.9516, 0.1733, 0.9516, 0.1732, 0.9516, 0.1742, 0.9513, 0.1742, 0.9513, 0.1742, 0.9512, 0.1742, 0.9512, 0.07932, 0.952, 0.07935, 0.9519, 0.07936, 0.952, 0.0784, 0.952, 0.07843, 0.9519, 0.07843, 0.952, 0.0784, 0.9519, 0.07843, 0.9518, 0.07843, 0.9519, 0.07847, 0.952, 0.07854, 0.9519, 0.0785, 0.952, 0.07851, 0.9519, 0.07858, 0.9518, 0.07854, 0.9519, 0.0784, 0.9519, 0.07843, 0.9519, 0.0784, 0.952, 0.07836, 0.952, 0.07854, 0.9519, 0.07858, 0.9518, 0.07858, 0.9519, 0.07943, 0.9513, 0.07943, 0.9512, 0.07947, 0.9513, 0.07939, 0.9512, 0.07939, 0.951, 0.07943, 0.9512, 0.07858, 0.9519, 0.07858, 0.952, 0.07854, 0.952, 0.07854, 0.9519, 0.07837, 0.9519, 0.07843, 0.9518, 0.0784, 0.9519, 0.1732, 0.9515, 0.1733, 0.9516, 0.1732, 0.9516, 0.1732, 0.9516, 0.1386, 0.9538, 0.1385, 0.9538, 0.1385, 0.9537, 0.1386, 0.9537, 0.04403, 0.9516, 0.0441, 0.9516, 0.04405, 0.9517, 0.04396, 0.9516, 0.01694, 0.9537, 0.01698, 0.9537, 0.01697, 0.9537, 0.01693, 0.9538, 0.1104, 0.9528, 0.1104, 0.9528, 0.1103, 0.9528, 0.1103, 0.9527, 0.1387, 0.9537, 0.1387, 0.9538, 0.1387, 0.9538, 0.1386, 0.9538, 0.1103, 0.9528, 0.1104, 0.9528, 0.1103, 0.9529, 0.1102, 0.9528, 0.1102, 0.9528, 0.1102, 0.9529, 0.1102, 0.9528, 0.1102, 0.9528, 0.0441, 0.9516, 0.04415, 0.9516, 0.04415, 0.9517, 0.0441, 0.9517, 0.1391, 0.9538, 0.139, 0.9536, 0.1391, 0.9536, 0.1391, 0.9537, 0.04486, 0.9521, 0.04486, 0.9522, 0.04478, 0.9521, 0.04435, 0.9518, 0.04443, 0.9517, 0.04443, 0.9518, 0.04435, 0.9517, 0.04443, 0.9515, 0.04443, 0.9517, 0.04439, 0.9511, 0.04439, 0.9513, 0.04433, 0.9511, 0.04445, 0.9513, 0.04445, 0.9514, 0.04439, 0.9513, 0.04435, 0.9517, 0.04443, 0.9517, 0.04435, 0.9518, 0.04428, 0.9518, 0.04439, 0.9513, 0.04445, 0.9514, 0.04432, 0.9513, 0.04474, 0.9514, 0.04482, 0.9513, 0.04482, 0.9514, 0.04474, 0.9512, 0.04482, 0.9511, 0.04482, 0.9513, 0.1386, 0.9537, 0.1387, 0.9537, 0.1387, 0.9537, 0.1386, 0.9538, 0.1386, 0.9536, 0.1387, 0.9536, 0.1387, 0.9537, 0.1386, 0.9537, 0.1386, 0.9538, 0.1386, 0.9538, 0.1385, 0.9538, 0.1102, 0.9527, 0.1102, 0.9527, 0.1102, 0.9526, 0.1103, 0.9527, 0.1387, 0.9538, 0.1387, 0.9538, 0.1387, 0.9538, 0.1387, 0.9538, 0.1387, 0.9538, 0.1386, 0.9538, 0.1386, 0.9538, 0.1387, 0.9537, 0.1387, 0.9536, 0.1387, 0.9536, 0.1387, 0.9537, 0.1387, 0.9537, 0.1387, 0.9537, 0.1387, 0.9537, 0.1387, 0.9538, 0.1387, 0.9538, 0.1388, 0.9538, 0.1387, 0.9538, 0.1387, 0.9538, 0.04408, 0.9516, 0.04415, 0.9516, 0.0441, 0.9516, 0.04403, 0.9516, 0.1385, 0.9536, 0.1385, 0.9537, 0.1385, 0.9537, 0.1385, 0.9536, 0.1385, 0.9536, 0.1385, 0.9537, 0.1385, 0.9537, 0.1385, 0.9536, 0.1385, 0.9537, 0.1385, 0.9538, 0.1385, 0.9538, 0.1385, 0.9537, 0.1385, 0.9538, 0.1386, 0.9538, 0.1386, 0.9539, 0.1385, 0.9538, 0.1385, 0.9538, 0.1386, 0.9538, 0.1386, 0.9538, 0.1385, 0.9538, 0.1386, 0.9538, 0.1387, 0.9538, 0.1387, 0.9539, 0.1386, 0.9538, 0.1387, 0.9539, 0.1387, 0.9538, 0.1387, 0.9539, 0.1387, 0.9539, 0.1387, 0.9538, 0.1387, 0.9538, 0.1387, 0.9538, 0.1387, 0.9539, 0.1387, 0.9538, 0.1388, 0.9538, 0.1388, 0.9538, 0.1387, 0.9538, 0.1388, 0.9538, 0.1388, 0.9537, 0.1388, 0.9537, 0.1388, 0.9538, 0.1388, 0.9538, 0.1388, 0.9537, 0.1388, 0.9537, 0.1388, 0.9538, 0.1388, 0.9537, 0.1388, 0.9537, 0.1388, 0.9536, 0.1388, 0.9537, 0.1388, 0.9536, 0.1387, 0.9536, 0.1387, 0.9536, 0.1388, 0.9536, 0.1388, 0.9537, 0.1387, 0.9536, 0.1387, 0.9536, 0.1388, 0.9536, 0.1387, 0.9536, 0.1387, 0.9536, 0.1387, 0.9536, 0.1387, 0.9536, 0.1387, 0.9536, 0.1386, 0.9536, 0.1386, 0.9536, 0.1387, 0.9536, 0.1387, 0.9536, 0.1386, 0.9536, 0.1386, 0.9536, 0.1387, 0.9536, 0.1386, 0.9536, 0.1385, 0.9536, 0.1385, 0.9536, 0.1386, 0.9536, 0.139, 0.9545, 0.139, 0.9547, 0.1389, 0.9546, 0.1389, 0.9545, 0.0443, 0.9516, 0.04443, 0.9515, 0.04435, 0.9517, 0.1395, 0.9543, 0.1396, 0.9541, 0.1396, 0.9543, 0.1395, 0.9541, 0.1396, 0.954, 0.1396, 0.9541, 0.07895, 0.9521, 0.07894, 0.9521, 0.07891, 0.9521, 0.07891, 0.9521, 0.1387, 0.9541, 0.1388, 0.9539, 0.1388, 0.9541, 0.1385, 0.9542, 0.1387, 0.9541, 0.1386, 0.9542, 0.1386, 0.954, 0.1388, 0.9539, 0.1387, 0.9541, 0.1391, 0.9538, 0.139, 0.9538, 0.1389, 0.9537, 0.139, 0.9536, 0.1389, 0.9545, 0.139, 0.9543, 0.139, 0.9545, 0.1389, 0.9537, 0.139, 0.9538, 0.1389, 0.9537, 0.1391, 0.9538, 0.1391, 0.9539, 0.139, 0.9538, 0.04474, 0.9512, 0.04482, 0.9513, 0.04474, 0.9514, 0.04466, 0.9514, 0.1391, 0.9537, 0.1391, 0.9539, 0.1391, 0.9538, 0.07939, 0.9512, 0.07943, 0.9512, 0.07943, 0.9513, 0.07939, 0.9513])
_ca = me_lpw_tree_b1_9m_01_001.color_attributes.new('Col', 'BYTE_COLOR', 'CORNER')
_ca.data.foreach_set('color', [1.0, 1.0, 1.0, 1.0, 1.0, 1.0, 1.0, 1.0, 1.0, 1.0, 1.0, 1.0, 1.0, 1.0, 1.0, 1.0, 1.0, 1.0, 1.0, 1.0, 1.0, 1.0, 1.0, 1.0, 1.0, 1.0, 1.0, 1.0, 1.0, 1.0, 1.0, 1.0, 1.0, 1.0, 1.0, 1.0, 1.0, 1.0, 1.0, 1.0, 1.0, 1.0, 1.0, 1.0, 1.0, 1.0, 1.0, 1.0, 1.0, 1.0, 1.0, 1.0, 1.0, 1.0, 1.0, 1.0, 1.0, 1.0, 1.0, 1.0, 1.0, 1.0, 1.0, 1.0, 1.0, 1.0, 1.0, 1.0, 1.0, 1.0, 1.0, 1.0, 1.0, 1.0, 1.0, 1.0, 1.0, 1.0, 1.0, 1.0, 1.0, 1.0, 1.0, 1.0, 1.0, 1.0, 1.0, 1.0, 1.0, 1.0, 1.0, 1.0, 1.0, 1.0, 1.0, 1.0, 1.0, 1.0, 1.0, 1.0, 1.0, 1.0, 1.0, 1.0, 1.0, 1.0, 1.0, 1.0, 1.0, 1.0, 1.0, 1.0, 1.0, 1.0, 1.0, 1.0, 1.0, 1.0, 1.0, 1.0, 1.0, 1.0, 1.0, 1.0, 1.0, 1.0, 1.0, 1.0, 1.0, 1.0, 1.0, 1.0, 1.0, 1.0, 1.0, 1.0, 1.0, 1.0, 1.0, 1.0, 1.0, 1.0, 1.0, 1.0, 1.0, 1.0, 1.0, 1.0, 1.0, 1.0, 1.0, 1.0, 1.0, 1.0, 1.0, 1.0, 1.0, 1.0, 1.0, 1.0, 1.0, 1.0, 1.0, 1.0, 1.0, 1.0, 1.0, 1.0, 1.0, 1.0, 1.0, 1.0, 1.0, 1.0, 1.0, 1.0, 1.0, 1.0, 1.0, 1.0, 1.0, 1.0, 1.0, 1.0, 1.0, 1.0, 1.0, 1.0, 1.0, 1.0, 1.0, 1.0, 1.0, 1.0, 1.0, 1.0, 1.0, 1.0, 1.0, 1.0, 1.0, 1.0, 1.0, 1.0, 1.0, 1.0, 1.0, 1.0, 1.0, 1.0, 1.0, 1.0, 1.0, 1.0, 1.0, 1.0, 1.0, 1.0, 1.0, 1.0, 1.0, 1.0, 1.0, 1.0, 1.0, 1.0, 1.0, 1.0, 1.0, 1.0, 1.0, 1.0, 1.0, 1.0, 1.0, 1.0, 1.0, 1.0, 1.0, 1.0, 1.0, 1.0, 1.0, 1.0, 1.0, 1.0, 1.0, 1.0, 1.0, 1.0, 1.0, 1.0, 1.0, 1.0, 1.0, 1.0, 1.0, 1.0, 1.0, 1.0, 1.0, 1.0, 1.0, 1.0, 1.0, 1.0, 1.0, 1.0, 1.0, 1.0, 1.0, 1.0, 1.0, 1.0, 1.0, 1.0, 1.0, 1.0, 1.0, 1.0, 1.0, 1.0, 1.0, 1.0, 1.0, 1.0, 1.0, 1.0, 1.0, 1.0, 1.0, 1.0, 1.0, 1.0, 1.0, 1.0, 1.0, 1.0, 1.0, 1.0, 1.0, 1.0, 1.0, 1.0, 1.0, 1.0, 1.0, 1.0, 1.0, 1.0, 1.0, 1.0, 1.0, 1.0, 1.0, 1.0, 1.0, 1.0, 1.0, 1.0, 1.0, 1.0, 1.0, 1.0, 1.0, 1.0, 1.0, 1.0, 1.0, 1.0, 1.0, 1.0, 1.0, 1.0, 1.0, 1.0, 1.0, 1.0, 1.0, 1.0, 1.0, 1.0, 1.0, 1.0, 1.0, 1.0, 1.0, 1.0, 1.0, 1.0, 1.0, 1.0, 1.0, 1.0, 1.0, 1.0, 1.0, 1.0, 1.0, 1.0, 1.0, 1.0, 1.0, 1.0, 1.0, 1.0, 1.0, 1.0, 1.0, 1.0, 1.0, 1.0, 1.0, 1.0, 1.0, 1.0, 1.0, 1.0, 1.0, 1.0, 1.0, 1.0, 1.0, 1.0, 1.0, 1.0, 1.0, 1.0, 1.0, 1.0, 1.0, 1.0, 1.0, 1.0, 1.0, 1.0, 1.0, 1.0, 1.0, 1.0, 1.0, 1.0, 1.0, 1.0, 1.0, 1.0, 1.0, 1.0, 1.0, 1.0, 1.0, 1.0, 1.0, 1.0, 1.0, 1.0, 1.0, 1.0, 1.0, 1.0, 1.0, 1.0, 1.0, 1.0, 1.0, 1.0, 1.0, 1.0, 1.0, 1.0, 1.0, 1.0, 1.0, 1.0, 1.0, 1.0, 1.0, 1.0, 1.0, 1.0, 1.0, 1.0, 1.0, 1.0, 1.0, 1.0, 1.0, 1.0, 1.0, 1.0, 1.0, 1.0, 1.0, 1.0, 1.0, 1.0, 1.0, 1.0, 1.0, 1.0, 1.0, 1.0, 1.0, 1.0, 1.0, 1.0, 1.0, 1.0, 1.0, 1.0, 1.0, 1.0, 1.0, 1.0, 1.0, 1.0, 1.0, 1.0, 1.0, 1.0, 1.0, 1.0, 1.0, 1.0, 1.0, 1.0, 1.0, 1.0, 1.0, 1.0, 1.0, 1.0, 1.0, 1.0, 1.0, 1.0, 1.0, 1.0, 1.0, 1.0, 1.0, 1.0, 1.0, 1.0, 1.0, 1.0, 1.0, 1.0, 1.0, 1.0, 1.0, 1.0, 1.0, 1.0, 1.0, 1.0, 1.0, 1.0, 1.0, 1.0, 1.0, 1.0, 1.0, 1.0, 1.0, 1.0, 1.0, 1.0, 1.0, 1.0, 1.0, 1.0, 1.0, 1.0, 1.0, 1.0, 1.0, 1.0, 1.0, 1.0, 1.0, 1.0, 1.0, 1.0, 1.0, 1.0, 1.0, 1.0, 1.0, 1.0, 1.0, 1.0, 1.0, 1.0, 1.0, 1.0, 1.0, 1.0, 1.0, 1.0, 1.0, 1.0, 1.0, 1.0, 1.0, 1.0, 1.0, 1.0, 1.0, 1.0, 1.0, 1.0, 1.0, 1.0, 1.0, 1.0, 1.0, 1.0, 1.0, 1.0, 1.0, 1.0, 1.0, 1.0, 1.0, 1.0, 1.0, 1.0, 1.0, 1.0, 1.0, 1.0, 1.0, 1.0, 1.0, 1.0, 1.0, 1.0, 1.0, 1.0, 1.0, 1.0, 1.0, 1.0, 1.0, 1.0, 1.0, 1.0, 1.0, 1.0, 1.0, 1.0, 1.0, 1.0, 1.0, 1.0, 1.0, 1.0, 1.0, 1.0, 1.0, 1.0, 1.0, 1.0, 1.0, 1.0, 1.0, 1.0, 1.0, 1.0, 1.0, 1.0, 1.0, 1.0, 1.0, 1.0, 1.0, 1.0, 1.0, 1.0, 1.0, 1.0, 1.0, 1.0, 1.0, 1.0, 1.0, 1.0, 1.0, 1.0, 1.0, 1.0, 1.0, 1.0, 1.0, 1.0, 1.0, 1.0, 1.0, 1.0, 1.0, 1.0, 1.0, 1.0, 1.0, 1.0, 1.0, 1.0, 1.0, 1.0, 1.0, 1.0, 1.0, 1.0, 1.0, 1.0, 1.0, 1.0, 1.0, 1.0, 1.0, 1.0, 1.0, 1.0, 1.0, 1.0, 1.0, 1.0, 1.0, 1.0, 1.0, 1.0, 1.0, 1.0, 1.0, 1.0, 1.0, 1.0, 1.0, 1.0, 1.0, 1.0, 1.0, 1.0, 1.0, 1.0, 1.0, 1.0, 1.0, 1.0, 1.0, 1.0, 1.0, 1.0, 1.0, 1.0, 1.0, 1.0, 1.0, 1.0, 1.0, 1.0, 1.0, 1.0, 1.0, 1.0, 1.0, 1.0, 1.0, 1.0, 1.0, 1.0, 1.0, 1.0, 1.0, 1.0, 1.0, 1.0, 1.0, 1.0, 1.0, 1.0, 1.0, 1.0, 1.0, 1.0, 1.0, 1.0, 1.0, 1.0, 1.0, 1.0, 1.0, 1.0, 1.0, 1.0, 1.0, 1.0, 1.0, 1.0, 1.0, 1.0, 1.0, 1.0, 1.0, 1.0, 1.0, 1.0, 1.0, 1.0, 1.0, 1.0, 1.0, 1.0, 1.0, 1.0, 1.0, 1.0, 1.0, 1.0, 1.0, 1.0, 1.0, 1.0, 1.0, 1.0, 1.0, 1.0, 1.0, 1.0, 1.0, 1.0, 1.0, 1.0, 1.0, 1.0, 1.0, 1.0, 1.0, 1.0, 1.0, 1.0, 1.0, 1.0, 1.0, 1.0, 1.0, 1.0, 1.0, 1.0, 1.0, 1.0, 1.0, 1.0, 1.0, 1.0, 1.0, 1.0, 1.0, 1.0, 1.0, 1.0, 1.0, 1.0, 1.0, 1.0, 1.0, 1.0, 1.0, 1.0, 1.0, 1.0, 1.0, 1.0, 1.0, 1.0, 1.0, 1.0, 1.0, 1.0, 1.0, 1.0, 1.0, 1.0, 1.0, 1.0, 1.0, 1.0, 1.0, 1.0, 1.0, 1.0, 1.0, 1.0, 1.0, 1.0, 1.0, 1.0, 1.0, 1.0, 1.0, 1.0, 1.0, 1.0, 1.0, 1.0, 1.0, 1.0, 1.0, 1.0, 1.0, 1.0, 1.0, 1.0, 1.0, 1.0, 1.0, 1.0, 1.0, 1.0, 1.0, 1.0, 1.0, 1.0, 1.0, 1.0, 1.0, 1.0, 1.0, 1.0, 1.0, 1.0, 1.0, 1.0, 1.0, 1.0, 1.0, 1.0, 1.0, 1.0, 1.0, 1.0, 1.0, 1.0, 1.0, 1.0, 1.0, 1.0, 1.0, 1.0, 1.0, 1.0, 1.0, 1.0, 1.0, 1.0, 1.0, 1.0, 1.0, 1.0, 1.0, 1.0, 1.0, 1.0, 1.0, 1.0, 1.0, 1.0, 1.0, 1.0, 1.0, 1.0, 1.0, 1.0, 1.0, 1.0, 1.0, 1.0, 1.0, 1.0, 1.0, 1.0, 1.0, 1.0, 1.0, 1.0, 1.0, 1.0, 1.0, 1.0, 1.0, 1.0, 1.0, 1.0, 1.0, 1.0, 1.0, 1.0, 1.0, 1.0, 1.0, 1.0, 1.0, 1.0, 1.0, 1.0, 1.0, 1.0, 1.0, 1.0, 1.0, 1.0, 1.0, 1.0, 1.0, 1.0, 1.0, 1.0, 1.0, 1.0, 1.0, 1.0, 1.0, 1.0, 1.0, 1.0, 1.0, 1.0, 1.0, 1.0, 1.0, 1.0, 1.0, 1.0, 1.0, 1.0, 1.0, 1.0, 1.0, 1.0, 1.0, 1.0, 1.0, 1.0, 1.0, 1.0, 1.0, 1.0, 1.0, 1.0, 1.0, 1.0, 1.0, 1.0, 1.0, 1.0, 1.0, 1.0, 1.0, 1.0, 1.0, 1.0, 1.0, 1.0, 1.0, 1.0, 1.0, 1.0, 1.0, 1.0, 1.0, 1.0, 1.0, 1.0, 1.0, 1.0, 1.0, 1.0, 1.0, 1.0, 1.0, 1.0, 1.0, 1.0, 1.0, 1.0, 1.0, 1.0, 1.0, 1.0, 1.0, 1.0, 1.0, 1.0, 1.0, 1.0, 1.0, 1.0, 1.0, 1.0, 1.0, 1.0, 1.0, 1.0, 1.0, 1.0, 1.0, 1.0, 1.0, 1.0, 1.0, 1.0, 1.0, 1.0, 1.0, 1.0, 1.0, 1.0, 1.0, 1.0, 1.0, 1.0, 1.0, 1.0, 1.0, 1.0, 1.0, 1.0, 1.0, 1.0, 1.0, 1.0, 1.0, 1.0, 1.0, 1.0, 1.0, 1.0, 1.0, 1.0, 1.0, 1.0, 1.0, 1.0, 1.0, 1.0, 1.0, 1.0, 1.0, 1.0, 1.0, 1.0, 1.0, 1.0, 1.0, 1.0, 1.0, 1.0, 1.0, 1.0, 1.0, 1.0, 1.0, 1.0, 1.0, 1.0, 1.0, 1.0, 1.0, 1.0, 1.0, 1.0, 1.0, 1.0, 1.0, 1.0, 1.0, 1.0, 1.0, 1.0, 1.0, 1.0, 1.0, 1.0, 1.0, 1.0, 1.0, 1.0, 1.0, 1.0, 1.0, 1.0, 1.0, 1.0, 1.0, 1.0, 1.0, 1.0, 1.0, 1.0, 1.0, 1.0, 1.0, 1.0, 1.0, 1.0, 1.0, 1.0, 1.0, 1.0, 1.0, 1.0, 1.0, 1.0, 1.0, 1.0, 1.0, 1.0, 1.0, 1.0, 1.0, 1.0, 1.0, 1.0, 1.0, 1.0, 1.0, 1.0, 1.0, 1.0, 1.0, 1.0, 1.0, 1.0, 1.0, 1.0, 1.0, 1.0, 1.0, 1.0, 1.0, 1.0, 1.0, 1.0, 1.0, 1.0, 1.0, 1.0, 1.0, 1.0, 1.0, 1.0, 1.0, 1.0, 1.0, 1.0, 1.0, 1.0, 1.0, 1.0, 1.0, 1.0, 1.0, 1.0, 1.0, 1.0, 1.0, 1.0, 1.0, 1.0, 1.0, 1.0, 1.0, 1.0, 1.0, 1.0, 1.0, 1.0, 1.0, 1.0, 1.0, 1.0, 1.0, 1.0, 1.0, 1.0, 1.0, 1.0, 1.0, 1.0, 1.0, 1.0, 1.0, 1.0, 1.0, 1.0, 1.0, 1.0, 1.0, 1.0, 1.0, 1.0, 1.0, 1.0, 1.0, 1.0, 1.0, 1.0, 1.0, 1.0, 1.0, 1.0, 1.0, 1.0, 1.0, 1.0, 1.0, 1.0, 1.0, 1.0, 1.0, 1.0, 1.0, 1.0, 1.0, 1.0, 1.0, 1.0, 1.0, 1.0, 1.0, 1.0, 1.0, 1.0, 1.0, 1.0, 1.0, 1.0, 1.0, 1.0, 1.0, 1.0, 1.0, 1.0, 1.0, 1.0, 1.0, 1.0, 1.0, 1.0, 1.0, 1.0, 1.0, 1.0, 1.0, 1.0, 1.0, 1.0, 1.0, 1.0, 1.0, 1.0, 1.0, 1.0, 1.0, 1.0, 1.0, 1.0, 1.0, 1.0, 1.0, 1.0, 1.0, 1.0, 1.0, 1.0, 1.0, 1.0, 1.0, 1.0, 1.0, 1.0, 1.0, 1.0, 1.0, 1.0, 1.0, 1.0, 1.0, 1.0, 1.0, 1.0, 1.0, 1.0, 1.0, 1.0, 1.0, 1.0, 1.0, 1.0, 1.0, 1.0, 1.0, 1.0, 1.0, 1.0, 1.0, 1.0, 1.0, 1.0, 1.0, 1.0, 1.0, 1.0, 1.0, 1.0, 1.0, 1.0, 1.0, 1.0, 1.0, 1.0, 1.0, 1.0, 1.0, 1.0, 1.0, 1.0, 1.0, 1.0, 1.0, 1.0, 1.0, 1.0, 1.0, 1.0, 1.0, 1.0, 1.0, 1.0, 1.0, 1.0, 1.0, 1.0, 1.0, 1.0, 1.0, 1.0, 1.0, 1.0, 1.0, 1.0, 1.0, 1.0, 1.0, 1.0, 1.0, 1.0, 1.0, 1.0, 1.0, 1.0, 1.0, 1.0, 1.0, 1.0, 1.0, 1.0, 1.0, 1.0, 1.0, 1.0, 1.0, 1.0, 1.0, 1.0, 1.0, 1.0, 1.0, 1.0, 1.0, 1.0, 1.0, 1.0, 1.0, 1.0, 1.0, 1.0, 1.0, 1.0, 1.0, 1.0, 1.0, 1.0, 1.0, 1.0, 1.0, 1.0, 1.0, 1.0, 1.0, 1.0, 1.0, 1.0, 1.0, 1.0, 1.0, 1.0, 1.0, 1.0, 1.0, 1.0, 1.0, 1.0, 1.0, 1.0, 1.0, 1.0, 1.0, 1.0, 1.0, 1.0, 1.0, 1.0, 1.0, 1.0, 1.0, 1.0, 1.0, 1.0, 1.0, 1.0, 1.0, 1.0, 1.0, 1.0, 1.0, 1.0, 1.0, 1.0, 1.0, 1.0, 1.0, 1.0, 1.0, 1.0, 1.0, 1.0, 1.0, 1.0, 1.0, 1.0, 1.0, 1.0, 1.0, 1.0, 1.0, 1.0, 1.0, 1.0, 1.0, 1.0, 1.0, 1.0, 1.0, 1.0, 1.0, 1.0, 1.0, 1.0, 1.0, 1.0, 1.0, 1.0, 1.0, 1.0, 1.0, 1.0, 1.0, 1.0, 1.0, 1.0, 1.0, 1.0, 1.0, 1.0, 1.0, 1.0, 1.0, 1.0, 1.0, 1.0, 1.0, 1.0, 1.0, 1.0, 1.0, 1.0, 1.0, 1.0, 1.0, 1.0, 1.0, 1.0, 1.0, 1.0, 1.0, 1.0, 1.0, 1.0, 1.0, 1.0, 1.0, 1.0, 1.0, 1.0, 1.0, 1.0, 1.0, 1.0, 1.0, 1.0, 1.0, 1.0, 1.0, 1.0, 1.0, 1.0, 1.0, 1.0, 1.0, 1.0, 1.0, 1.0, 1.0, 1.0, 1.0, 1.0, 1.0, 1.0, 1.0, 1.0, 1.0, 1.0, 1.0, 1.0, 1.0, 1.0, 1.0, 1.0, 1.0, 1.0, 1.0, 1.0, 1.0, 1.0, 1.0, 1.0, 1.0, 1.0, 1.0, 1.0, 1.0, 1.0, 1.0, 1.0, 1.0, 1.0, 1.0, 1.0, 1.0, 1.0, 1.0, 1.0, 1.0, 1.0, 1.0, 1.0, 1.0, 1.0, 1.0, 1.0, 1.0, 1.0, 1.0, 1.0, 1.0, 1.0, 1.0, 1.0, 1.0, 1.0, 1.0, 1.0, 1.0, 1.0, 1.0, 1.0, 1.0, 1.0, 1.0, 1.0, 1.0, 1.0, 1.0, 1.0, 1.0, 1.0, 1.0, 1.0, 1.0, 1.0, 1.0, 1.0, 1.0, 1.0, 1.0, 1.0, 1.0, 1.0, 1.0, 1.0, 1.0, 1.0, 1.0, 1.0, 1.0, 1.0, 1.0, 1.0, 1.0, 1.0, 1.0, 1.0, 1.0, 1.0, 1.0, 1.0, 1.0, 1.0, 1.0, 1.0, 1.0, 1.0, 1.0, 1.0, 1.0, 1.0, 1.0, 1.0, 1.0, 1.0, 1.0, 1.0, 1.0, 1.0, 1.0, 1.0, 1.0, 1.0, 1.0, 1.0, 1.0, 1.0, 1.0, 1.0, 1.0, 1.0, 1.0, 1.0, 1.0, 1.0, 1.0, 1.0, 1.0, 1.0, 1.0, 1.0, 1.0, 1.0, 1.0, 1.0, 1.0, 1.0, 1.0, 1.0, 1.0, 1.0, 1.0, 1.0, 1.0, 1.0, 1.0, 1.0, 1.0, 1.0, 1.0, 1.0, 1.0, 1.0, 1.0, 1.0, 1.0, 1.0, 1.0, 1.0, 1.0, 1.0, 1.0, 1.0, 1.0, 1.0, 1.0, 1.0, 1.0, 1.0, 1.0, 1.0, 1.0, 1.0, 1.0, 1.0, 1.0, 1.0, 1.0, 1.0, 1.0, 1.0, 1.0, 1.0, 1.0, 1.0, 1.0, 1.0, 1.0, 1.0, 1.0, 1.0, 1.0, 1.0, 1.0, 1.0, 1.0, 1.0, 1.0, 1.0, 1.0, 1.0, 1.0, 1.0, 1.0, 1.0, 1.0, 1.0, 1.0, 1.0, 1.0, 1.0, 1.0, 1.0, 1.0, 1.0, 1.0, 1.0, 1.0, 1.0, 1.0, 1.0, 1.0, 1.0, 1.0, 1.0, 1.0, 1.0, 1.0, 1.0, 1.0, 1.0, 1.0, 1.0, 1.0, 1.0, 1.0, 1.0, 1.0, 1.0, 1.0, 1.0, 1.0, 1.0, 1.0, 1.0, 1.0, 1.0, 1.0, 1.0, 1.0, 1.0, 1.0, 1.0, 1.0, 1.0, 1.0, 1.0, 1.0, 1.0, 1.0, 1.0, 1.0, 1.0, 1.0, 1.0, 1.0, 1.0, 1.0, 1.0, 1.0, 1.0, 1.0, 1.0, 1.0, 1.0, 1.0, 1.0, 1.0, 1.0, 1.0, 1.0, 1.0, 1.0, 1.0, 1.0, 1.0, 1.0, 1.0, 1.0, 1.0, 1.0, 1.0, 1.0, 1.0, 1.0, 1.0, 1.0, 1.0, 1.0, 1.0, 1.0, 1.0, 1.0, 1.0, 1.0, 1.0, 1.0, 1.0, 1.0, 1.0, 1.0, 1.0, 1.0, 1.0, 1.0, 1.0, 1.0, 1.0, 1.0, 1.0, 1.0, 1.0, 1.0, 1.0, 1.0, 1.0, 1.0, 1.0, 1.0, 1.0, 1.0, 1.0, 1.0, 1.0, 1.0, 1.0, 1.0, 1.0, 1.0, 1.0, 1.0, 1.0, 1.0, 1.0, 1.0, 1.0, 1.0, 1.0, 1.0, 1.0, 1.0, 1.0, 1.0, 1.0, 1.0, 1.0, 1.0, 1.0, 1.0, 1.0, 1.0, 1.0, 1.0, 1.0, 1.0, 1.0, 1.0, 1.0, 1.0, 1.0, 1.0, 1.0, 1.0, 1.0, 1.0, 1.0, 1.0, 1.0, 1.0, 1.0, 1.0, 1.0, 1.0, 1.0, 1.0, 1.0, 1.0, 1.0, 1.0, 1.0, 1.0, 1.0, 1.0, 1.0, 1.0, 1.0, 1.0, 1.0, 1.0, 1.0, 1.0, 1.0, 1.0, 1.0, 1.0, 1.0, 1.0, 1.0, 1.0, 1.0, 1.0, 1.0, 1.0, 1.0, 1.0, 1.0, 1.0, 1.0, 1.0, 1.0, 1.0, 1.0, 1.0, 1.0, 1.0, 1.0, 1.0, 1.0, 1.0, 1.0, 1.0, 1.0, 1.0, 1.0, 1.0, 1.0, 1.0, 1.0, 1.0, 1.0, 1.0, 1.0, 1.0, 1.0, 1.0, 1.0, 1.0, 1.0, 1.0, 1.0, 1.0, 1.0, 1.0, 1.0, 1.0, 1.0, 1.0, 1.0, 1.0, 1.0, 1.0, 1.0, 1.0, 1.0, 1.0, 1.0, 1.0, 1.0, 1.0, 1.0, 1.0, 1.0, 1.0, 1.0, 1.0, 1.0, 1.0, 1.0, 1.0, 1.0, 1.0, 1.0, 1.0, 1.0, 1.0, 1.0, 1.0, 1.0, 1.0, 1.0, 1.0, 1.0, 1.0, 1.0, 1.0, 1.0, 1.0, 1.0, 1.0, 1.0, 1.0, 1.0, 1.0, 1.0, 1.0, 1.0, 1.0, 1.0, 1.0, 1.0, 1.0, 1.0, 1.0, 1.0, 1.0, 1.0, 1.0, 1.0, 1.0, 1.0, 1.0, 1.0, 1.0, 1.0, 1.0, 1.0, 1.0, 1.0, 1.0, 1.0, 1.0, 1.0, 1.0, 1.0, 1.0, 1.0, 1.0, 1.0, 1.0, 1.0, 1.0, 1.0, 1.0, 1.0, 1.0, 1.0, 1.0, 1.0, 1.0, 1.0, 1.0, 1.0, 1.0, 1.0, 1.0, 1.0, 1.0, 1.0, 1.0, 1.0, 1.0, 1.0, 1.0, 1.0, 1.0, 1.0, 1.0, 1.0, 1.0, 1.0, 1.0, 1.0, 1.0, 1.0, 1.0, 1.0, 1.0, 1.0, 1.0, 1.0, 1.0, 1.0, 1.0, 1.0, 1.0, 1.0, 1.0, 1.0, 1.0, 1.0, 1.0, 1.0, 1.0, 1.0, 1.0, 1.0, 1.0, 1.0, 1.0, 1.0, 1.0, 1.0, 1.0, 1.0, 1.0, 1.0, 1.0, 1.0, 1.0, 1.0, 1.0, 1.0, 1.0, 1.0, 1.0, 1.0, 1.0, 1.0, 1.0, 1.0, 1.0, 1.0, 1.0, 1.0, 1.0, 1.0, 1.0, 1.0, 1.0, 1.0, 1.0, 1.0, 1.0, 1.0, 1.0, 1.0, 1.0, 1.0, 1.0, 1.0, 1.0, 1.0, 1.0, 1.0, 1.0, 1.0, 1.0, 1.0, 1.0, 1.0, 1.0, 1.0, 1.0, 1.0, 1.0, 1.0, 1.0, 1.0, 1.0, 1.0, 1.0, 1.0, 1.0, 1.0, 1.0, 1.0, 1.0, 1.0, 1.0, 1.0, 1.0, 1.0, 1.0, 1.0, 1.0, 1.0, 1.0, 1.0, 1.0, 1.0, 1.0, 1.0, 1.0, 1.0, 1.0, 1.0, 1.0, 1.0, 1.0, 1.0, 1.0, 1.0, 1.0, 1.0, 1.0, 1.0, 1.0, 1.0, 1.0, 1.0, 1.0, 1.0, 1.0, 1.0, 1.0, 1.0, 1.0, 1.0, 1.0, 1.0, 1.0, 1.0, 1.0, 1.0, 1.0, 1.0, 1.0, 1.0, 1.0, 1.0, 1.0, 1.0, 1.0, 1.0, 1.0, 1.0, 1.0, 1.0, 1.0, 1.0, 1.0, 1.0, 1.0, 1.0, 1.0, 1.0, 1.0, 1.0, 1.0, 1.0, 1.0, 1.0, 1.0, 1.0, 1.0, 1.0, 1.0, 1.0, 1.0, 1.0, 1.0, 1.0, 1.0, 1.0, 1.0, 1.0, 1.0, 1.0, 1.0, 1.0, 1.0, 1.0, 1.0, 1.0, 1.0, 1.0, 1.0, 1.0, 1.0, 1.0, 1.0, 1.0, 1.0, 1.0, 1.0, 1.0, 1.0, 1.0, 1.0, 1.0, 1.0, 1.0, 1.0, 1.0, 1.0, 1.0, 1.0, 1.0, 1.0, 1.0, 1.0, 1.0, 1.0, 1.0, 1.0, 1.0, 1.0, 1.0, 1.0, 1.0, 1.0, 1.0, 1.0, 1.0, 1.0, 1.0, 1.0, 1.0, 1.0, 1.0, 1.0, 1.0, 1.0, 1.0, 1.0, 1.0, 1.0, 1.0, 1.0, 1.0, 1.0, 1.0, 1.0, 1.0, 1.0, 1.0, 1.0, 1.0, 1.0, 1.0, 1.0, 1.0, 1.0, 1.0, 1.0, 1.0, 1.0, 1.0, 1.0, 1.0, 1.0, 1.0, 1.0, 1.0, 1.0, 1.0, 1.0, 1.0, 1.0, 1.0, 1.0, 1.0, 1.0, 1.0, 1.0, 1.0, 1.0, 1.0, 1.0, 1.0, 1.0, 1.0, 1.0, 1.0, 1.0, 1.0, 1.0, 1.0, 1.0, 1.0, 1.0, 1.0, 1.0, 1.0, 1.0, 1.0, 1.0, 1.0, 1.0, 1.0, 1.0, 1.0, 1.0, 1.0, 1.0, 1.0, 1.0, 1.0, 1.0, 1.0, 1.0, 1.0, 1.0, 1.0, 1.0, 1.0, 1.0, 1.0, 1.0, 1.0, 1.0, 1.0, 1.0, 1.0, 1.0, 1.0, 1.0, 1.0, 1.0, 1.0, 1.0, 1.0, 1.0, 1.0, 1.0, 1.0, 1.0, 1.0, 1.0, 1.0, 1.0, 1.0, 1.0, 1.0, 1.0, 1.0, 1.0, 1.0, 1.0, 1.0, 1.0, 1.0, 1.0, 1.0, 1.0, 1.0, 1.0, 1.0, 1.0, 1.0, 1.0, 1.0, 1.0, 1.0, 1.0, 1.0, 1.0, 1.0, 1.0, 1.0, 1.0, 1.0, 1.0, 1.0, 1.0, 1.0, 1.0, 1.0, 1.0, 1.0, 1.0, 1.0, 1.0, 1.0, 1.0, 1.0, 1.0, 1.0, 1.0, 1.0, 1.0, 1.0, 1.0, 1.0, 1.0, 1.0, 1.0, 1.0, 1.0, 1.0, 1.0, 1.0, 1.0, 1.0, 1.0, 1.0, 1.0, 1.0, 1.0, 1.0, 1.0, 1.0, 1.0, 1.0, 1.0, 1.0, 1.0, 1.0, 1.0, 1.0, 1.0, 1.0, 1.0, 1.0, 1.0, 1.0, 1.0, 1.0, 1.0, 1.0, 1.0, 1.0, 1.0, 1.0, 1.0, 1.0, 1.0, 1.0, 1.0, 1.0, 1.0, 1.0, 1.0, 1.0, 1.0, 1.0, 1.0, 1.0, 1.0, 1.0, 1.0, 1.0, 1.0, 1.0, 1.0, 1.0, 1.0, 1.0, 1.0, 1.0, 1.0, 1.0, 1.0, 1.0, 1.0, 1.0, 1.0, 1.0, 1.0, 1.0, 1.0, 1.0, 1.0, 1.0, 1.0, 1.0, 1.0, 1.0, 1.0, 1.0, 1.0, 1.0, 1.0, 1.0, 1.0, 1.0, 1.0, 1.0, 1.0, 1.0, 1.0, 1.0, 1.0, 1.0, 1.0, 1.0, 1.0, 1.0, 1.0, 1.0, 1.0, 1.0, 1.0, 1.0, 1.0, 1.0, 1.0, 1.0, 1.0, 1.0, 1.0, 1.0, 1.0, 1.0, 1.0, 1.0, 1.0, 1.0, 1.0, 1.0, 1.0, 1.0, 1.0, 1.0, 1.0, 1.0, 1.0, 1.0, 1.0, 1.0, 1.0, 1.0, 1.0, 1.0, 1.0, 1.0, 1.0, 1.0, 1.0, 1.0, 1.0, 1.0, 1.0, 1.0, 1.0, 1.0, 1.0, 1.0, 1.0, 1.0, 1.0, 1.0, 1.0, 1.0, 1.0, 1.0, 1.0, 1.0, 1.0, 1.0, 1.0, 1.0, 1.0, 1.0, 1.0, 1.0, 1.0, 1.0, 1.0, 1.0, 1.0, 1.0, 1.0, 1.0, 1.0, 1.0, 1.0, 1.0, 1.0, 1.0, 1.0, 1.0, 1.0, 1.0, 1.0, 1.0, 1.0, 1.0, 1.0, 1.0, 1.0, 1.0, 1.0, 1.0, 1.0, 1.0, 1.0, 1.0, 1.0, 1.0, 1.0, 1.0, 1.0, 1.0, 1.0, 1.0, 1.0, 1.0, 1.0, 1.0, 1.0, 1.0, 1.0, 1.0, 1.0, 1.0, 1.0, 1.0, 1.0, 1.0, 1.0, 1.0, 1.0, 1.0, 1.0, 1.0, 1.0, 1.0, 1.0, 1.0, 1.0, 1.0, 1.0, 1.0, 1.0, 1.0, 1.0, 1.0, 1.0, 1.0, 1.0, 1.0, 1.0, 1.0, 1.0, 1.0, 1.0, 1.0, 1.0, 1.0, 1.0, 1.0, 1.0, 1.0, 1.0, 1.0, 1.0, 1.0, 1.0, 1.0, 1.0, 1.0, 1.0, 1.0, 1.0, 1.0, 1.0, 1.0, 1.0, 1.0, 1.0, 1.0, 1.0, 1.0, 1.0, 1.0, 1.0, 1.0, 1.0, 1.0, 1.0, 1.0, 1.0, 1.0, 1.0, 1.0, 1.0, 1.0, 1.0, 1.0, 1.0, 1.0, 1.0, 1.0, 1.0, 1.0, 1.0, 1.0, 1.0, 1.0, 1.0, 1.0, 1.0, 1.0, 1.0, 1.0, 1.0, 1.0, 1.0, 1.0, 1.0, 1.0, 1.0, 1.0, 1.0, 1.0, 1.0, 1.0, 1.0, 1.0, 1.0, 1.0, 1.0, 1.0, 1.0, 1.0, 1.0, 1.0, 1.0, 1.0, 1.0, 1.0, 1.0, 1.0, 1.0, 1.0, 1.0, 1.0, 1.0, 1.0, 1.0, 1.0, 1.0, 1.0, 1.0, 1.0, 1.0, 1.0, 1.0, 1.0, 1.0, 1.0, 1.0, 1.0, 1.0, 1.0, 1.0, 1.0, 1.0, 1.0, 1.0, 1.0, 1.0, 1.0, 1.0, 1.0, 1.0, 1.0, 1.0, 1.0, 1.0, 1.0, 1.0, 1.0, 1.0, 1.0, 1.0, 1.0, 1.0, 1.0, 1.0, 1.0, 1.0, 1.0, 1.0, 1.0, 1.0, 1.0, 1.0, 1.0, 1.0, 1.0, 1.0, 1.0, 1.0, 1.0, 1.0, 1.0, 1.0, 1.0, 1.0, 1.0, 1.0, 1.0, 1.0, 1.0, 1.0, 1.0, 1.0, 1.0, 1.0, 1.0, 1.0, 1.0, 1.0, 1.0, 1.0, 1.0, 1.0, 1.0, 1.0])
me_lpw_tree_b1_9m_01_001.materials.append(mat_nhp_textureatlas_01)
me_lpw_tree_b1_9m_01_001.use_remesh_fix_poles = True
me_lpw_tree_b1_9m_01_001.use_remesh_preserve_attributes = False
me_lpw_tree_b1_9m_01_001.update()
me_lpw_tree_b1_9m_01_002 = bpy.data.meshes.new('LPW_Tree_B1_9m_01.002')
me_lpw_tree_b1_9m_01_002.from_pydata([(-0.4171, 0.257, 0.378), (-0.1132, 0.4767, 0.378), (0.257, 0.4171, 0.378), (0.4767, 0.1132, 0.378), (0.4171, -0.257, 0.378), (0.1132, -0.4767, 0.378), (-0.257, -0.4171, 0.378), (-0.4767, -0.1132, 0.378), (-0.2478, 0.1527, 3.346), (-0.06724, 0.2831, 3.346), (0.1527, 0.2478, 3.346), (0.2831, 0.06724, 3.346), (0.2478, -0.1527, 3.346), (0.06724, -0.2831, 3.346), (-0.1527, -0.2478, 3.346), (-0.2831, -0.06724, 3.346), (-0.5148, 0.3172, 0.0), (-0.1397, 0.5883, 0.0), (0.3172, 0.5148, 0.0), (0.5883, 0.1397, 0.0), (0.5148, -0.3172, 0.0), (0.1397, -0.5883, 0.0), (-0.3172, -0.5148, 0.0), (-0.5883, -0.1397, 0.0), (-0.07501, 0.3159, 2.13), (-0.08484, 0.3573, 1.127), (0.1703, 0.2764, 2.13), (0.1926, 0.3126, 1.127), (0.3159, 0.07501, 2.13), (0.3573, 0.08484, 1.127), (0.2764, -0.1703, 2.13), (0.3126, -0.1926, 1.127), (0.07501, -0.3159, 2.13), (0.08484, -0.3573, 1.127), (-0.1703, -0.2764, 2.13), (-0.1926, -0.3126, 1.127), (-0.3159, -0.07501, 2.13), (-0.3573, -0.08484, 1.127), (-0.3126, 0.1926, 1.127), (-0.2764, 0.1703, 2.13), (-0.1427, 0.08795, 5.584), (-0.03874, 0.1631, 5.584), (0.08795, 0.1427, 5.584), (0.1631, 0.03874, 5.584), (0.1427, -0.08795, 5.584), (0.03873, -0.1631, 5.584), (-0.08795, -0.1427, 5.584), (-0.1631, -0.03874, 5.584), (-0.1427, 0.08795, 8.755), (-0.03874, 0.1631, 8.755), (0.08795, 0.1427, 8.755), (0.1631, 0.03874, 8.755), (0.1427, -0.08795, 8.755), (0.03873, -0.1631, 8.755), (-0.08795, -0.1427, 8.755), (-0.1631, -0.03874, 8.755), (-0.02761, 0.01701, 11.08), (-0.007489, 0.03155, 11.08), (0.01702, 0.02761, 11.08), (0.03156, 0.007494, 11.08), (0.02761, -0.01701, 11.08), (0.007497, -0.03155, 11.08), (-0.01701, -0.02761, 11.08), (-0.03155, -0.007492, 11.08)], [], [(7, 0, 16, 23), (7, 37, 38, 0), (6, 35, 37, 7), (5, 33, 35, 6), (4, 31, 33, 5), (3, 29, 31, 4), (39, 8, 9, 24), (2, 27, 29, 3), (6, 7, 23, 22), (5, 6, 22, 21), (0, 1, 17, 16), (4, 5, 21, 20), (3, 4, 20, 19), (2, 3, 19, 18), (1, 2, 18, 17), (24, 9, 10, 26), (0, 38, 25, 1), (26, 10, 11, 28), (28, 11, 12, 30), (30, 12, 13, 32), (32, 13, 14, 34), (34, 14, 15, 36), (36, 15, 8, 39), (39, 24, 25, 38), (24, 26, 27, 25), (26, 28, 29, 27), (28, 30, 31, 29), (30, 32, 33, 31), (32, 34, 35, 33), (34, 36, 37, 35), (36, 39, 38, 37), (1, 25, 27, 2), (16, 17, 18, 19, 20, 21, 22, 23), (9, 8, 40, 41), (44, 43, 51, 52), (12, 11, 43, 44), (15, 14, 46, 47), (13, 12, 44, 45), (10, 9, 41, 42), (8, 15, 47, 40), (11, 10, 42, 43), (14, 13, 45, 46), (48, 55, 63, 56), (42, 41, 49, 50), (47, 46, 54, 55), (45, 44, 52, 53), (43, 42, 50, 51), (41, 40, 48, 49), (40, 47, 55, 48), (46, 45, 53, 54), (56, 63, 62, 61, 60, 59, 58, 57), (54, 53, 61, 62), (52, 51, 59, 60), (50, 49, 57, 58), (55, 54, 62, 63), (53, 52, 60, 61), (51, 50, 58, 59), (49, 48, 56, 57)])
me_lpw_tree_b1_9m_01_002.polygons.foreach_set('use_smooth', [True] * 58)
_uv = me_lpw_tree_b1_9m_01_002.uv_layers.new(name='UVMap1')
_uv.uv.foreach_set('vector', [0.2038, 0.9535, 0.2038, 0.9535, 0.2038, 0.9535, 0.2038, 0.9534, 0.2038, 0.9535, 0.2038, 0.9536, 0.2038, 0.9536, 0.2038, 0.9535, 0.2037, 0.9535, 0.2037, 0.9536, 0.2037, 0.9536, 0.2037, 0.9535, 0.2038, 0.9535, 0.2038, 0.9536, 0.2037, 0.9536, 0.2037, 0.9535, 0.2032, 0.9538, 0.2032, 0.9539, 0.2032, 0.9539, 0.2032, 0.9538, 0.2032, 0.9538, 0.2032, 0.9539, 0.2032, 0.9539, 0.2032, 0.9538, 0.2038, 0.9537, 0.2038, 0.9539, 0.2038, 0.9539, 0.2038, 0.9537, 0.2035, 0.9541, 0.2035, 0.954, 0.2035, 0.954, 0.2035, 0.9541, 0.2037, 0.9535, 0.2037, 0.9535, 0.2037, 0.9535, 0.2037, 0.9534, 0.2038, 0.9535, 0.2037, 0.9535, 0.2037, 0.9534, 0.2038, 0.9534, 0.2038, 0.9535, 0.2038, 0.9535, 0.2038, 0.9535, 0.2038, 0.9535, 0.2032, 0.9538, 0.2032, 0.9538, 0.2031, 0.9538, 0.2032, 0.9537, 0.2032, 0.9538, 0.2032, 0.9538, 0.2032, 0.9537, 0.2032, 0.9537, 0.2035, 0.9541, 0.2035, 0.9541, 0.2035, 0.9541, 0.2035, 0.9541, 0.2034, 0.9541, 0.2035, 0.9541, 0.2035, 0.9541, 0.2034, 0.9541, 0.2034, 0.9539, 0.2034, 0.9537, 0.2034, 0.9537, 0.2035, 0.9539, 0.2038, 0.9535, 0.2038, 0.9536, 0.2038, 0.9536, 0.2038, 0.9535, 0.2035, 0.9539, 0.2034, 0.9537, 0.2035, 0.9537, 0.2035, 0.9539, 0.2032, 0.954, 0.2032, 0.9541, 0.2032, 0.9541, 0.2032, 0.954, 0.2032, 0.954, 0.2032, 0.9541, 0.2032, 0.9541, 0.2032, 0.954, 0.2038, 0.9537, 0.2038, 0.9538, 0.2037, 0.9538, 0.2037, 0.9537, 0.2037, 0.9537, 0.2037, 0.9538, 0.2037, 0.9539, 0.2037, 0.9537, 0.2038, 0.9537, 0.2038, 0.9538, 0.2038, 0.9539, 0.2038, 0.9537, 0.2038, 0.9537, 0.2038, 0.9537, 0.2038, 0.9536, 0.2038, 0.9536, 0.2034, 0.9539, 0.2035, 0.9539, 0.2035, 0.954, 0.2034, 0.954, 0.2035, 0.9539, 0.2035, 0.9539, 0.2035, 0.954, 0.2035, 0.954, 0.2032, 0.954, 0.2032, 0.954, 0.2032, 0.9539, 0.2032, 0.9539, 0.2032, 0.954, 0.2032, 0.954, 0.2032, 0.9539, 0.2032, 0.9539, 0.2038, 0.9537, 0.2037, 0.9537, 0.2037, 0.9536, 0.2038, 0.9536, 0.2037, 0.9537, 0.2037, 0.9537, 0.2037, 0.9536, 0.2037, 0.9536, 0.2038, 0.9537, 0.2038, 0.9537, 0.2038, 0.9536, 0.2038, 0.9536, 0.2034, 0.9541, 0.2034, 0.954, 0.2035, 0.954, 0.2035, 0.9541, 0.2038, 0.9535, 0.2038, 0.9535, 0.2035, 0.9541, 0.2035, 0.9541, 0.2032, 0.9537, 0.2031, 0.9538, 0.2037, 0.9534, 0.2037, 0.9535, 0.2038, 0.9539, 0.2038, 0.9539, 0.2038, 0.9539, 0.2038, 0.9539, 0.2032, 0.9541, 0.2032, 0.9541, 0.2032, 0.9541, 0.2032, 0.9541, 0.2032, 0.9541, 0.2032, 0.9541, 0.2032, 0.9541, 0.2032, 0.9541, 0.2037, 0.9539, 0.2037, 0.9538, 0.2037, 0.9538, 0.2037, 0.9539, 0.2032, 0.9541, 0.2032, 0.9541, 0.2032, 0.9541, 0.2032, 0.9541, 0.2034, 0.9537, 0.2034, 0.9537, 0.2034, 0.9537, 0.2034, 0.9537, 0.2038, 0.9539, 0.2038, 0.9538, 0.2038, 0.9538, 0.2038, 0.9539, 0.2035, 0.9537, 0.2034, 0.9537, 0.2034, 0.9537, 0.2035, 0.9537, 0.2037, 0.9538, 0.2038, 0.9538, 0.2038, 0.9538, 0.2037, 0.9538, 0.2038, 0.9539, 0.2038, 0.9538, 0.2038, 0.9538, 0.2038, 0.9539, 0.2034, 0.9537, 0.2034, 0.9537, 0.2034, 0.9537, 0.2034, 0.9537, 0.2037, 0.9539, 0.2037, 0.9538, 0.2037, 0.9538, 0.2037, 0.9539, 0.2032, 0.9541, 0.2032, 0.9541, 0.2032, 0.9541, 0.2032, 0.9541, 0.2035, 0.9537, 0.2034, 0.9537, 0.2034, 0.9537, 0.2035, 0.9537, 0.2038, 0.9539, 0.2038, 0.9539, 0.2038, 0.9539, 0.2038, 0.9539, 0.2038, 0.9539, 0.2038, 0.9538, 0.2038, 0.9538, 0.2038, 0.9539, 0.2037, 0.9538, 0.2038, 0.9538, 0.2038, 0.9538, 0.2037, 0.9538, 0.2038, 0.9539, 0.2038, 0.9538, 0.2037, 0.9538, 0.2038, 0.9538, 0.2032, 0.9541, 0.2032, 0.9541, 0.2034, 0.9537, 0.2034, 0.9537, 0.2037, 0.9538, 0.2038, 0.9538, 0.2038, 0.9538, 0.2037, 0.9538, 0.2032, 0.9541, 0.2032, 0.9541, 0.2032, 0.9541, 0.2032, 0.9541, 0.2034, 0.9537, 0.2034, 0.9537, 0.2034, 0.9537, 0.2034, 0.9537, 0.2037, 0.9539, 0.2037, 0.9538, 0.2037, 0.9538, 0.2037, 0.9539, 0.2032, 0.9541, 0.2032, 0.9541, 0.2032, 0.9541, 0.2032, 0.9541, 0.2035, 0.9537, 0.2034, 0.9537, 0.2034, 0.9537, 0.2035, 0.9537, 0.2038, 0.9539, 0.2038, 0.9539, 0.2038, 0.9539, 0.2038, 0.9539])
_ca = me_lpw_tree_b1_9m_01_002.color_attributes.new('Col', 'BYTE_COLOR', 'CORNER')
_ca.data.foreach_set('color', [1.0, 1.0, 1.0, 1.0, 1.0, 1.0, 1.0, 1.0, 1.0, 1.0, 1.0, 1.0, 1.0, 1.0, 1.0, 1.0, 1.0, 1.0, 1.0, 1.0, 1.0, 1.0, 1.0, 1.0, 1.0, 1.0, 1.0, 1.0, 1.0, 1.0, 1.0, 1.0, 1.0, 1.0, 1.0, 1.0, 1.0, 1.0, 1.0, 1.0, 1.0, 1.0, 1.0, 1.0, 1.0, 1.0, 1.0, 1.0, 1.0, 1.0, 1.0, 1.0, 1.0, 1.0, 1.0, 1.0, 1.0, 1.0, 1.0, 1.0, 1.0, 1.0, 1.0, 1.0, 1.0, 1.0, 1.0, 1.0, 1.0, 1.0, 1.0, 1.0, 1.0, 1.0, 1.0, 1.0, 1.0, 1.0, 1.0, 1.0, 1.0, 1.0, 1.0, 1.0, 1.0, 1.0, 1.0, 1.0, 1.0, 1.0, 1.0, 1.0, 1.0, 1.0, 1.0, 1.0, 1.0, 1.0, 1.0, 1.0, 1.0, 1.0, 1.0, 1.0, 1.0, 1.0, 1.0, 1.0, 1.0, 1.0, 1.0, 1.0, 1.0, 1.0, 1.0, 1.0, 1.0, 1.0, 1.0, 1.0, 1.0, 1.0, 1.0, 1.0, 1.0, 1.0, 1.0, 1.0, 1.0, 1.0, 1.0, 1.0, 1.0, 1.0, 1.0, 1.0, 1.0, 1.0, 1.0, 1.0, 1.0, 1.0, 1.0, 1.0, 1.0, 1.0, 1.0, 1.0, 1.0, 1.0, 1.0, 1.0, 1.0, 1.0, 1.0, 1.0, 1.0, 1.0, 1.0, 1.0, 1.0, 1.0, 1.0, 1.0, 1.0, 1.0, 1.0, 1.0, 1.0, 1.0, 1.0, 1.0, 1.0, 1.0, 1.0, 1.0, 1.0, 1.0, 1.0, 1.0, 1.0, 1.0, 1.0, 1.0, 1.0, 1.0, 1.0, 1.0, 1.0, 1.0, 1.0, 1.0, 1.0, 1.0, 1.0, 1.0, 1.0, 1.0, 1.0, 1.0, 1.0, 1.0, 1.0, 1.0, 1.0, 1.0, 1.0, 1.0, 1.0, 1.0, 1.0, 1.0, 1.0, 1.0, 1.0, 1.0, 1.0, 1.0, 1.0, 1.0, 1.0, 1.0, 1.0, 1.0, 1.0, 1.0, 1.0, 1.0, 1.0, 1.0, 1.0, 1.0, 1.0, 1.0, 1.0, 1.0, 1.0, 1.0, 1.0, 1.0, 1.0, 1.0, 1.0, 1.0, 1.0, 1.0, 1.0, 1.0, 1.0, 1.0, 1.0, 1.0, 1.0, 1.0, 1.0, 1.0, 1.0, 1.0, 1.0, 1.0, 1.0, 1.0, 1.0, 1.0, 1.0, 1.0, 1.0, 1.0, 1.0, 1.0, 1.0, 1.0, 1.0, 1.0, 1.0, 1.0, 1.0, 1.0, 1.0, 1.0, 1.0, 1.0, 1.0, 1.0, 1.0, 1.0, 1.0, 1.0, 1.0, 1.0, 1.0, 1.0, 1.0, 1.0, 1.0, 1.0, 1.0, 1.0, 1.0, 1.0, 1.0, 1.0, 1.0, 1.0, 1.0, 1.0, 1.0, 1.0, 1.0, 1.0, 1.0, 1.0, 1.0, 1.0, 1.0, 1.0, 1.0, 1.0, 1.0, 1.0, 1.0, 1.0, 1.0, 1.0, 1.0, 1.0, 1.0, 1.0, 1.0, 1.0, 1.0, 1.0, 1.0, 1.0, 1.0, 1.0, 1.0, 1.0, 1.0, 1.0, 1.0, 1.0, 1.0, 1.0, 1.0, 1.0, 1.0, 1.0, 1.0, 1.0, 1.0, 1.0, 1.0, 1.0, 1.0, 1.0, 1.0, 1.0, 1.0, 1.0, 1.0, 1.0, 1.0, 1.0, 1.0, 1.0, 1.0, 1.0, 1.0, 1.0, 1.0, 1.0, 1.0, 1.0, 1.0, 1.0, 1.0, 1.0, 1.0, 1.0, 1.0, 1.0, 1.0, 1.0, 1.0, 1.0, 1.0, 1.0, 1.0, 1.0, 1.0, 1.0, 1.0, 1.0, 1.0, 1.0, 1.0, 1.0, 1.0, 1.0, 1.0, 1.0, 1.0, 1.0, 1.0, 1.0, 1.0, 1.0, 1.0, 1.0, 1.0, 1.0, 1.0, 1.0, 1.0, 1.0, 1.0, 1.0, 1.0, 1.0, 1.0, 1.0, 1.0, 1.0, 1.0, 1.0, 1.0, 1.0, 1.0, 1.0, 1.0, 1.0, 1.0, 1.0, 1.0, 1.0, 1.0, 1.0, 1.0, 1.0, 1.0, 1.0, 1.0, 1.0, 1.0, 1.0, 1.0, 1.0, 1.0, 1.0, 1.0, 1.0, 1.0, 1.0, 1.0, 1.0, 1.0, 1.0, 1.0, 1.0, 1.0, 1.0, 1.0, 1.0, 1.0, 1.0, 1.0, 1.0, 1.0, 1.0, 1.0, 1.0, 1.0, 1.0, 1.0, 1.0, 1.0, 1.0, 1.0, 1.0, 1.0, 1.0, 1.0, 1.0, 1.0, 1.0, 1.0, 1.0, 1.0, 1.0, 1.0, 1.0, 1.0, 1.0, 1.0, 1.0, 1.0, 1.0, 1.0, 1.0, 1.0, 1.0, 1.0, 1.0, 1.0, 1.0, 1.0, 1.0, 1.0, 1.0, 1.0, 1.0, 1.0, 1.0, 1.0, 1.0, 1.0, 1.0, 1.0, 1.0, 1.0, 1.0, 1.0, 1.0, 1.0, 1.0, 1.0, 1.0, 1.0, 1.0, 1.0, 1.0, 1.0, 1.0, 1.0, 1.0, 1.0, 1.0, 1.0, 1.0, 1.0, 1.0, 1.0, 1.0, 1.0, 1.0, 1.0, 1.0, 1.0, 1.0, 1.0, 1.0, 1.0, 1.0, 1.0, 1.0, 1.0, 1.0, 1.0, 1.0, 1.0, 1.0, 1.0, 1.0, 1.0, 1.0, 1.0, 1.0, 1.0, 1.0, 1.0, 1.0, 1.0, 1.0, 1.0, 1.0, 1.0, 1.0, 1.0, 1.0, 1.0, 1.0, 1.0, 1.0, 1.0, 1.0, 1.0, 1.0, 1.0, 1.0, 1.0, 1.0, 1.0, 1.0, 1.0, 1.0, 1.0, 1.0, 1.0, 1.0, 1.0, 1.0, 1.0, 1.0, 1.0, 1.0, 1.0, 1.0, 1.0, 1.0, 1.0, 1.0, 1.0, 1.0, 1.0, 1.0, 1.0, 1.0, 1.0, 1.0, 1.0, 1.0, 1.0, 1.0, 1.0, 1.0, 1.0, 1.0, 1.0, 1.0, 1.0, 1.0, 1.0, 1.0, 1.0, 1.0, 1.0, 1.0, 1.0, 1.0, 1.0, 1.0, 1.0, 1.0, 1.0, 1.0, 1.0, 1.0, 1.0, 1.0, 1.0, 1.0, 1.0, 1.0, 1.0, 1.0, 1.0, 1.0, 1.0, 1.0, 1.0, 1.0, 1.0, 1.0, 1.0, 1.0, 1.0, 1.0, 1.0, 1.0, 1.0, 1.0, 1.0, 1.0, 1.0, 1.0, 1.0, 1.0, 1.0, 1.0, 1.0, 1.0, 1.0, 1.0, 1.0, 1.0, 1.0, 1.0, 1.0, 1.0, 1.0, 1.0, 1.0, 1.0, 1.0, 1.0, 1.0, 1.0, 1.0, 1.0, 1.0, 1.0, 1.0, 1.0, 1.0, 1.0, 1.0, 1.0, 1.0, 1.0, 1.0, 1.0, 1.0, 1.0, 1.0, 1.0, 1.0, 1.0, 1.0, 1.0, 1.0, 1.0, 1.0, 1.0, 1.0, 1.0, 1.0, 1.0, 1.0, 1.0, 1.0, 1.0, 1.0, 1.0, 1.0, 1.0, 1.0, 1.0, 1.0, 1.0, 1.0, 1.0, 1.0, 1.0, 1.0, 1.0, 1.0, 1.0, 1.0, 1.0, 1.0, 1.0, 1.0, 1.0, 1.0, 1.0, 1.0, 1.0, 1.0, 1.0, 1.0, 1.0, 1.0, 1.0, 1.0, 1.0, 1.0, 1.0, 1.0, 1.0, 1.0, 1.0, 1.0, 1.0, 1.0, 1.0, 1.0, 1.0, 1.0, 1.0, 1.0, 1.0, 1.0, 1.0, 1.0, 1.0, 1.0, 1.0, 1.0, 1.0, 1.0, 1.0, 1.0, 1.0, 1.0, 1.0, 1.0, 1.0, 1.0, 1.0, 1.0, 1.0, 1.0, 1.0, 1.0, 1.0, 1.0, 1.0, 1.0, 1.0, 1.0, 1.0, 1.0, 1.0, 1.0, 1.0, 1.0, 1.0, 1.0, 1.0, 1.0, 1.0, 1.0, 1.0, 1.0, 1.0, 1.0, 1.0, 1.0, 1.0, 1.0, 1.0, 1.0, 1.0, 1.0, 1.0, 1.0, 1.0, 1.0, 1.0, 1.0, 1.0, 1.0, 1.0, 1.0, 1.0, 1.0, 1.0, 1.0, 1.0, 1.0, 1.0, 1.0, 1.0, 1.0, 1.0, 1.0, 1.0, 1.0, 1.0, 1.0, 1.0, 1.0, 1.0, 1.0, 1.0, 1.0, 1.0, 1.0, 1.0, 1.0, 1.0, 1.0, 1.0, 1.0, 1.0, 1.0, 1.0, 1.0, 1.0, 1.0, 1.0, 1.0, 1.0, 1.0, 1.0, 1.0, 1.0, 1.0, 1.0, 1.0, 1.0, 1.0, 1.0, 1.0, 1.0, 1.0, 1.0, 1.0, 1.0, 1.0, 1.0, 1.0, 1.0, 1.0, 1.0, 1.0, 1.0, 1.0, 1.0, 1.0, 1.0, 1.0, 1.0, 1.0, 1.0, 1.0, 1.0, 1.0, 1.0, 1.0, 1.0, 1.0, 1.0, 1.0, 1.0, 1.0, 1.0, 1.0, 1.0, 1.0, 1.0, 1.0, 1.0, 1.0, 1.0, 1.0, 1.0, 1.0, 1.0, 1.0, 1.0, 1.0, 1.0, 1.0, 1.0, 1.0, 1.0, 1.0, 1.0, 1.0, 1.0, 1.0, 1.0, 1.0, 1.0, 1.0, 1.0, 1.0, 1.0])
me_lpw_tree_b1_9m_01_002.materials.append(mat_nhp_textureatlas_01)
me_lpw_tree_b1_9m_01_002.use_remesh_fix_poles = True
me_lpw_tree_b1_9m_01_002.use_remesh_preserve_attributes = False
me_lpw_tree_b1_9m_01_002.update()

# ---- objects
ob_lpw_tree_b1_9m_01 = bpy.data.objects.new('LPW_Tree_B1_9m_01', me_lpw_tree_b1_9m_01_001)
ob_lpw_tree_b1_9m_01_001 = bpy.data.objects.new('LPW_Tree_B1_9m_01.001', me_lpw_tree_b1_9m_01_002)

# ---- transforms, parenting, visibility, modifiers, constraints
ob_lpw_tree_b1_9m_01.location = (0.0, 0.0, 0.0)
ob_lpw_tree_b1_9m_01.color = (0.8, 0.8, 0.8, 1.0)
_vg = ob_lpw_tree_b1_9m_01.vertex_groups.new(name='Bone')
_vg = ob_lpw_tree_b1_9m_01.vertex_groups.new(name='Bone.001')
for _i, _w in zip([0, 1, 2, 3, 4, 6, 7, 8, 9, 10, 11, 12, 13, 14, 15, 16, 17, 18, 19, 20, 21, 38, 39, 40, 42, 43, 44, 45, 54, 55, 56, 57, 58, 59, 60, 61, 62, 63, 64, 65, 66, 67, 68, 69, 70, 71, 72, 73, 74, 75, 76, 77, 78, 79, 80, 81, 82, 83, 84, 85, 86, 87, 88, 89, 90, 91, 92, 93, 94, 95, 96, 97, 98, 99, 100, 101, 138, 139, 140, 141, 142, 143, 144, 145, 146, 147, 148, 149, 150, 151, 152, 153, 154, 155, 174, 175, 176, 177, 178, 179, 180, 181, 182, 183, 184, 185, 186, 187, 188, 189, 190, 191, 192, 193, 194, 195, 196, 197, 198, 199, 200, 201, 202, 203, 204, 205, 206, 207, 208, 209, 210, 211, 212, 213, 214, 215, 216, 217, 218, 219, 220, 221, 222, 223, 224, 225, 226, 227, 228, 229, 230, 231, 232, 233, 234, 235, 236, 237, 238, 239, 240, 241, 242, 243, 244, 245, 246, 247, 248, 249, 255, 256, 257, 258, 259, 260, 261, 262, 263, 264, 265, 266, 267, 268, 269, 270, 271, 272, 273, 274, 275, 276, 277, 278, 279, 280, 281, 282, 283, 284, 285, 286, 287, 288, 289, 290, 291, 292, 293, 294, 295, 296, 297, 298, 299, 300, 301, 302, 303, 304, 305, 306, 307, 308, 309, 310, 311, 312, 313, 314, 315, 316, 317, 318, 319, 320, 321, 322, 323, 324, 325, 326, 327, 328, 329, 330, 331, 332, 333, 334, 335, 336, 337, 338, 339, 340, 341, 342, 343, 344, 345, 346, 347, 348, 349, 350, 351, 352, 353, 354, 355, 356, 357, 358, 359, 360, 361, 362, 363, 364, 365, 366, 367, 368, 369, 370, 371, 372, 373, 374, 375, 376, 377, 378, 379, 380, 381, 522, 523, 524, 531, 532, 533, 534, 535, 541, 542, 543, 544, 545, 546, 547, 548, 549, 550, 551, 552, 553, 554, 555, 556, 557, 558, 559, 560, 561, 562, 563, 564, 565, 566, 567, 568, 569, 570, 571, 572, 573, 574, 575, 576, 577, 578, 579, 580, 581, 582, 583, 584, 585, 586, 587, 588, 589, 590, 591, 592, 593, 594, 595, 596, 597, 598, 599, 600, 601, 602, 603, 604, 605, 606, 687, 688, 689, 690, 691, 692, 693, 694, 701, 702, 703, 704, 705, 706, 707, 708, 709, 710, 711, 712, 713, 714, 715, 716, 717, 718, 728, 729, 730, 740, 741, 742, 743, 744, 745, 746, 747, 748, 749, 750, 751], [1.0, 0.6542, 0.6647, 0.6557, 1.0, 1.0, 1.0, 1.0, 1.0, 1.0, 1.0, 1.0, 1.0, 1.0, 1.0, 1.0, 1.0, 1.0, 0.6666, 0.6611, 0.6704, 0.7, 0.6721, 0.7165, 1.0, 0.7178, 0.7029, 0.691, 1.0, 1.0, 1.0, 1.0, 1.0, 1.0, 1.0, 1.0, 1.0, 1.0, 1.0, 1.0, 0.3333, 0.3306, 0.6639, 1.0, 1.0, 1.0, 1.0, 1.0, 1.0, 1.0, 1.0, 1.0, 1.0, 1.0, 1.0, 1.0, 1.0, 1.0, 1.0, 1.0, 1.0, 0.3271, 0.6604, 0.3323, 0.6594, 0.3279, 0.6602, 0.3352, 0.6657, 0.6631, 0.8271, 0.8333, 0.8279, 0.8323, 0.8306, 0.8352, 0.3589, 0.3515, 0.7104, 0.35, 0.7089, 0.3361, 0.6861, 0.3583, 0.6943, 0.3455, 0.697, 0.7038, 0.85, 0.8589, 0.8583, 0.8361, 0.8515, 0.8455, 1.0, 1.0, 1.0, 1.0, 1.0, 1.0, 1.0, 1.0, 1.0, 1.0, 1.0, 1.0, 1.0, 1.0, 1.0, 1.0, 1.0, 1.0, 1.0, 1.0, 1.0, 1.0, 1.0, 1.0, 1.0, 1.0, 1.0, 1.0, 1.0, 1.0, 1.0, 1.0, 1.0, 1.0, 1.0, 1.0, 1.0, 1.0, 1.0, 1.0, 1.0, 1.0, 1.0, 1.0, 1.0, 1.0, 1.0, 1.0, 1.0, 1.0, 1.0, 1.0, 1.0, 1.0, 1.0, 1.0, 1.0, 1.0, 1.0, 1.0, 1.0, 1.0, 1.0, 1.0, 1.0, 1.0, 1.0, 1.0, 1.0, 1.0, 1.0, 0.3333, 0.3333, 0.3333, 0.3333, 0.3333, 0.3306, 0.3306, 0.3306, 0.6611, 0.6611, 0.6639, 0.6639, 0.6639, 0.6666, 0.6666, 0.6666, 1.0, 1.0, 1.0, 1.0, 1.0, 1.0, 1.0, 1.0, 1.0, 1.0, 1.0, 1.0, 1.0, 1.0, 1.0, 1.0, 1.0, 1.0, 1.0, 1.0, 1.0, 1.0, 1.0, 1.0, 1.0, 1.0, 1.0, 1.0, 1.0, 1.0, 1.0, 1.0, 1.0, 1.0, 1.0, 1.0, 1.0, 1.0, 1.0, 1.0, 1.0, 1.0, 1.0, 1.0, 1.0, 1.0, 1.0, 1.0, 1.0, 1.0, 1.0, 1.0, 1.0, 1.0, 1.0, 1.0, 1.0, 1.0, 1.0, 1.0, 1.0, 1.0, 1.0, 1.0, 0.3271, 0.3271, 0.3271, 0.6604, 0.6604, 0.6604, 0.6542, 0.6542, 0.3323, 0.3323, 0.3323, 0.3323, 0.3323, 0.6594, 0.6594, 0.6594, 0.6647, 0.6647, 0.6647, 0.3279, 0.3279, 0.3279, 0.6602, 0.6602, 0.6602, 0.6557, 0.6557, 0.3352, 0.3352, 0.3352, 0.3352, 0.3352, 0.6704, 0.6704, 0.6704, 0.6657, 0.6657, 0.6657, 0.6631, 0.6631, 0.6631, 0.8333, 0.8333, 0.8333, 1.0, 1.0, 0.8323, 0.8323, 0.8323, 0.8352, 0.8352, 0.8352, 1.0, 1.0, 1.0, 0.3589, 0.3589, 0.3589, 0.3589, 0.3589, 0.3515, 0.3515, 0.3515, 0.3515, 0.7029, 0.7029, 0.7029, 0.7104, 0.7104, 0.7104, 0.7178, 0.7178, 0.7178, 0.35, 0.35, 0.35, 0.35, 0.7089, 0.7089, 0.7089, 0.7, 0.7, 0.7, 0.3361, 0.3361, 0.3361, 0.6861, 0.6861, 0.6861, 0.6721, 0.6721, 0.3583, 0.3583, 0.3583, 0.3583, 0.3583, 0.6943, 0.6943, 0.6943, 0.7165, 0.7165, 0.7165, 0.3455, 0.3455, 0.3455, 0.691, 0.691, 0.697, 0.697, 0.697, 0.7038, 0.7038, 0.7038, 0.85, 0.85, 0.85, 0.85, 0.8583, 0.8583, 0.8583, 0.8515, 0.8515, 0.8515, 0.8515, 1.0, 1.0, 1.0, 1.0, 1.0, 1.0, 1.0, 1.0, 0.8589, 0.8589, 0.8306, 0.8306, 0.8306, 1.0, 1.0, 1.0, 1.0, 1.0, 1.0, 0.8361, 0.8361, 0.8361, 0.8455, 0.8455, 0.8455, 1.0, 1.0, 1.0, 1.0, 1.0, 1.0, 0.8271, 0.8271, 0.8271, 0.8279, 0.8279, 0.8279, 1.0, 1.0, 1.0, 1.0, 1.0, 1.0]): _vg.add([_i], _w, 'REPLACE')
_vg = ob_lpw_tree_b1_9m_01.vertex_groups.new(name='Bone.002')
for _i, _w in zip([1, 2, 3, 5, 19, 20, 21, 30, 31, 32, 34, 35, 36, 37, 38, 39, 40, 41, 43, 44, 45, 46, 47, 48, 50, 51, 52, 53, 66, 67, 68, 87, 88, 89, 90, 91, 92, 93, 94, 95, 96, 97, 98, 99, 100, 101, 120, 121, 122, 123, 124, 125, 126, 127, 128, 129, 130, 131, 132, 133, 134, 135, 136, 137, 138, 139, 140, 141, 142, 143, 144, 145, 146, 147, 148, 149, 150, 151, 152, 153, 154, 155, 156, 157, 158, 159, 160, 161, 162, 163, 164, 165, 166, 167, 168, 169, 170, 171, 172, 173, 245, 246, 247, 248, 249, 250, 251, 252, 253, 254, 255, 256, 257, 258, 259, 260, 261, 262, 263, 264, 265, 330, 331, 332, 333, 334, 335, 336, 337, 338, 339, 340, 341, 342, 343, 344, 345, 346, 347, 348, 349, 350, 351, 352, 353, 354, 355, 356, 357, 358, 359, 360, 361, 362, 363, 364, 365, 366, 367, 368, 369, 370, 371, 372, 373, 376, 377, 378, 379, 380, 381, 455, 456, 457, 458, 459, 465, 466, 467, 468, 469, 470, 471, 472, 473, 474, 475, 476, 477, 478, 479, 480, 481, 482, 483, 484, 485, 486, 487, 488, 489, 490, 491, 492, 493, 494, 495, 496, 497, 498, 499, 500, 501, 502, 503, 504, 505, 506, 507, 508, 509, 510, 511, 512, 513, 514, 515, 516, 517, 518, 519, 520, 521, 525, 526, 527, 528, 529, 530, 531, 532, 533, 534, 535, 536, 537, 538, 539, 540, 541, 542, 543, 544, 545, 546, 547, 548, 549, 550, 551, 552, 553, 554, 555, 556, 557, 558, 559, 560, 561, 562, 563, 564, 565, 566, 567, 568, 569, 570, 571, 572, 573, 574, 575, 576, 577, 578, 579, 580, 581, 582, 583, 584, 585, 586, 587, 588, 589, 590, 591, 592, 593, 594, 595, 596, 597, 598, 599, 600, 601, 602, 603, 604, 607, 608, 609, 610, 616, 617, 618, 619, 620, 621, 622, 623, 624, 625, 626, 627, 628, 629, 630, 631, 632, 633, 634, 635, 636, 637, 638, 639, 640, 641, 642, 643, 644, 645, 646, 647, 648, 649, 650, 651, 652, 653, 654, 655, 656, 657, 658, 659, 660, 661, 662, 663, 664, 665, 666, 667, 668, 669, 670, 671, 672, 673, 674, 675, 676, 677, 678, 679, 680, 681, 682, 683, 684, 685, 686, 693, 694, 695, 696, 697, 698, 699, 700, 701, 702, 703, 710, 711, 712, 713, 714, 715, 719, 720, 721, 722, 723, 724, 725, 726, 727, 740, 741, 742, 743, 744, 745], [0.3458, 0.3353, 0.3443, 1.0, 0.3334, 0.3389, 0.3296, 0.7289, 0.7455, 0.7273, 1.0, 0.7352, 0.722, 0.7382, 0.3, 0.3279, 0.2835, 1.0, 0.2822, 0.2971, 0.309, 0.7435, 0.7194, 0.7384, 1.0, 0.7315, 0.7124, 0.7189, 0.6667, 0.6694, 0.3361, 0.6729, 0.3396, 0.6677, 0.3406, 0.6721, 0.3398, 0.6648, 0.3343, 0.337, 0.1729, 0.1667, 0.1721, 0.1677, 0.1694, 0.1648, 0.3676, 0.361, 0.7286, 0.3644, 0.7321, 0.3727, 0.7372, 0.3636, 0.7364, 0.3691, 0.7301, 0.7327, 0.8644, 0.8676, 0.8636, 0.8727, 0.861, 0.8691, 0.6411, 0.6485, 0.2896, 0.65, 0.2911, 0.6639, 0.314, 0.6417, 0.3057, 0.6545, 0.3031, 0.2962, 0.15, 0.1411, 0.1417, 0.1639, 0.1485, 0.1545, 0.3658, 0.3562, 0.7219, 0.3718, 0.7375, 0.3597, 0.7315, 0.3692, 0.7289, 0.3595, 0.7156, 0.7287, 0.8718, 0.8658, 0.8692, 0.8597, 0.8562, 0.8595, 0.6667, 0.6667, 0.6667, 0.6667, 0.6667, 1.0, 1.0, 1.0, 1.0, 1.0, 0.6694, 0.6694, 0.6694, 0.3389, 0.3389, 0.3361, 0.3361, 0.3361, 0.3334, 0.3334, 0.3334, 0.6729, 0.6729, 0.6729, 0.3396, 0.3396, 0.3396, 0.3458, 0.3458, 0.6677, 0.6677, 0.6677, 0.6677, 0.6677, 0.3406, 0.3406, 0.3406, 0.3353, 0.3353, 0.3353, 0.6721, 0.6721, 0.6721, 0.3398, 0.3398, 0.3398, 0.3443, 0.3443, 0.6648, 0.6648, 0.6648, 0.6648, 0.6648, 0.3296, 0.3296, 0.3296, 0.3343, 0.3343, 0.3343, 0.337, 0.337, 0.337, 0.1667, 0.1667, 0.1667, 0.1677, 0.1677, 0.1677, 0.1648, 0.1648, 0.1648, 0.3676, 0.3676, 0.3676, 0.3676, 0.3676, 0.361, 0.361, 0.361, 0.722, 0.722, 0.7286, 0.7286, 0.7286, 0.7352, 0.7352, 0.7352, 0.3644, 0.3644, 0.3644, 0.7321, 0.7321, 0.7321, 0.7289, 0.7289, 0.3727, 0.3727, 0.3727, 0.3727, 0.3727, 0.7372, 0.7372, 0.7372, 0.7455, 0.7455, 0.7455, 0.3636, 0.3636, 0.3636, 0.7364, 0.7364, 0.7364, 0.7273, 0.7273, 0.3691, 0.3691, 0.3691, 0.3691, 0.3691, 0.7382, 0.7382, 0.7382, 0.7301, 0.7301, 0.7301, 0.7327, 0.7327, 0.7327, 0.8676, 0.8676, 0.8676, 1.0, 1.0, 0.8727, 0.8727, 0.8727, 0.8691, 0.8691, 0.8691, 0.6411, 0.6411, 0.6411, 0.6411, 0.6411, 1.0, 1.0, 1.0, 1.0, 1.0, 0.6485, 0.6485, 0.6485, 0.6485, 0.2971, 0.2971, 0.2971, 0.2896, 0.2896, 0.2896, 0.2822, 0.2822, 0.2822, 0.65, 0.65, 0.65, 0.65, 0.2911, 0.2911, 0.2911, 0.3, 0.3, 0.3, 0.6639, 0.6639, 0.6639, 0.314, 0.314, 0.314, 0.3279, 0.3279, 0.6417, 0.6417, 0.6417, 0.6417, 0.6417, 0.3057, 0.3057, 0.3057, 0.2835, 0.2835, 0.2835, 0.6545, 0.6545, 0.6545, 0.309, 0.309, 0.3031, 0.3031, 0.3031, 0.2962, 0.2962, 0.2962, 0.15, 0.15, 0.15, 0.15, 0.1417, 0.1417, 0.1417, 0.1485, 0.1485, 0.1485, 0.1485, 0.3658, 0.3658, 0.3658, 0.3658, 0.3562, 0.3562, 0.3562, 0.7124, 0.7124, 0.7219, 0.7219, 0.7219, 0.7315, 0.7315, 0.7315, 0.3718, 0.3718, 0.3718, 0.3718, 0.3718, 0.7375, 0.7375, 0.7375, 0.7435, 0.7435, 0.7435, 0.3597, 0.3597, 0.3597, 0.7315, 0.7315, 0.7315, 0.7194, 0.7194, 0.3692, 0.3692, 0.3692, 0.3692, 0.3692, 0.7289, 0.7289, 0.7289, 0.7384, 0.7384, 0.7384, 0.3595, 0.3595, 0.3595, 0.3595, 0.7189, 0.7189, 0.7189, 0.7156, 0.7156, 0.7156, 0.7287, 0.7287, 0.7287, 0.8718, 0.8718, 0.8718, 0.8658, 0.8658, 0.8658, 0.8658, 1.0, 1.0, 1.0, 0.8692, 0.8692, 0.8692, 0.8595, 0.8595, 0.8595, 0.8595, 0.1411, 0.1411, 0.8597, 0.8597, 0.8597, 0.8562, 0.8562, 0.8562, 0.1694, 0.1694, 0.1694, 0.1639, 0.1639, 0.1639, 0.1545, 0.1545, 0.1545, 0.8644, 0.8644, 0.8644, 0.8636, 0.8636, 0.8636, 0.861, 0.861, 0.861, 0.1729, 0.1729, 0.1729, 0.1721, 0.1721, 0.1721]): _vg.add([_i], _w, 'REPLACE')
_vg = ob_lpw_tree_b1_9m_01.vertex_groups.new(name='Bone.003')
for _i, _w in zip([22, 23, 24, 25, 26, 27, 28, 29, 30, 31, 32, 33, 35, 36, 37, 46, 47, 48, 49, 51, 52, 53, 102, 103, 104, 105, 106, 107, 108, 109, 110, 111, 112, 113, 114, 115, 116, 117, 118, 119, 120, 121, 122, 123, 124, 125, 126, 127, 128, 129, 130, 131, 132, 133, 134, 135, 136, 137, 156, 157, 158, 159, 160, 161, 162, 163, 164, 165, 166, 167, 168, 169, 170, 171, 172, 173, 382, 383, 384, 385, 386, 387, 388, 389, 390, 391, 392, 393, 394, 395, 396, 397, 398, 399, 400, 401, 402, 403, 404, 405, 406, 407, 408, 409, 410, 411, 412, 413, 414, 415, 416, 417, 418, 419, 420, 421, 422, 423, 424, 425, 426, 427, 428, 429, 430, 431, 432, 433, 434, 435, 436, 437, 438, 439, 440, 441, 442, 443, 444, 445, 446, 447, 448, 449, 450, 451, 452, 453, 454, 455, 456, 457, 458, 459, 460, 461, 462, 463, 464, 465, 466, 467, 468, 469, 470, 471, 472, 473, 474, 475, 476, 477, 478, 479, 480, 481, 482, 483, 484, 485, 486, 487, 488, 489, 490, 491, 492, 493, 494, 495, 496, 497, 498, 499, 500, 501, 502, 503, 504, 505, 506, 507, 508, 509, 510, 511, 512, 513, 514, 515, 516, 517, 518, 519, 525, 526, 527, 528, 529, 530, 607, 608, 609, 610, 611, 612, 613, 614, 615, 616, 617, 618, 619, 620, 621, 622, 623, 624, 625, 626, 627, 628, 629, 630, 631, 632, 633, 634, 635, 636, 637, 638, 639, 640, 641, 642, 643, 644, 645, 646, 647, 648, 649, 650, 651, 652, 653, 654, 655, 656, 657, 658, 659, 660, 661, 662, 663, 664, 665, 666, 667, 668, 669, 670, 671, 672, 673, 674, 675, 676, 680, 681, 682, 683, 684, 685, 686, 695, 696, 697, 698, 699, 700, 719, 720, 721, 722, 723, 724, 725, 726, 727, 731, 732, 733, 734, 735, 736, 737, 738, 739], [1.0, 1.0, 1.0, 1.0, 1.0, 1.0, 1.0, 1.0, 0.2712, 0.2546, 0.2728, 1.0, 0.2648, 0.2781, 0.2619, 0.2565, 0.2806, 0.2616, 1.0, 0.2685, 0.2877, 0.2811, 1.0, 1.0, 1.0, 1.0, 1.0, 1.0, 1.0, 1.0, 1.0, 1.0, 1.0, 1.0, 1.0, 1.0, 1.0, 1.0, 1.0, 1.0, 0.6324, 0.639, 0.2714, 0.6356, 0.268, 0.6273, 0.2629, 0.6364, 0.2637, 0.6309, 0.27, 0.2673, 0.1356, 0.1324, 0.1364, 0.1273, 0.139, 0.1309, 0.6342, 0.6438, 0.2781, 0.6283, 0.2625, 0.6403, 0.2685, 0.6308, 0.2711, 0.6406, 0.2844, 0.2713, 0.1283, 0.1342, 0.1308, 0.1403, 0.1438, 0.1406, 1.0, 1.0, 1.0, 1.0, 1.0, 1.0, 1.0, 1.0, 1.0, 1.0, 1.0, 1.0, 1.0, 1.0, 1.0, 1.0, 1.0, 1.0, 1.0, 1.0, 1.0, 1.0, 1.0, 1.0, 1.0, 1.0, 1.0, 1.0, 1.0, 1.0, 1.0, 1.0, 1.0, 1.0, 1.0, 1.0, 1.0, 1.0, 1.0, 1.0, 1.0, 1.0, 1.0, 1.0, 1.0, 1.0, 1.0, 1.0, 1.0, 1.0, 1.0, 1.0, 1.0, 1.0, 1.0, 1.0, 1.0, 1.0, 1.0, 1.0, 1.0, 1.0, 1.0, 1.0, 1.0, 1.0, 1.0, 1.0, 1.0, 1.0, 1.0, 1.0, 1.0, 0.6324, 0.6324, 0.6324, 0.6324, 0.6324, 1.0, 1.0, 1.0, 1.0, 1.0, 0.639, 0.639, 0.639, 0.2781, 0.2781, 0.2714, 0.2714, 0.2714, 0.2648, 0.2648, 0.2648, 0.6356, 0.6356, 0.6356, 0.268, 0.268, 0.268, 0.2712, 0.2712, 0.6273, 0.6273, 0.6273, 0.6273, 0.6273, 0.2629, 0.2629, 0.2629, 0.2546, 0.2546, 0.2546, 0.6364, 0.6364, 0.6364, 0.2637, 0.2637, 0.2637, 0.2728, 0.2728, 0.6309, 0.6309, 0.6309, 0.6309, 0.6309, 0.2619, 0.2619, 0.2619, 0.27, 0.27, 0.27, 0.2673, 0.2673, 0.2673, 0.1324, 0.1324, 0.1324, 0.1273, 0.1273, 0.1273, 0.1309, 0.1309, 0.1309, 0.6342, 0.6342, 0.6342, 0.6342, 1.0, 1.0, 1.0, 1.0, 1.0, 0.6438, 0.6438, 0.6438, 0.2877, 0.2877, 0.2781, 0.2781, 0.2781, 0.2685, 0.2685, 0.2685, 0.6283, 0.6283, 0.6283, 0.6283, 0.6283, 0.2625, 0.2625, 0.2625, 0.2565, 0.2565, 0.2565, 0.6403, 0.6403, 0.6403, 0.2685, 0.2685, 0.2685, 0.2806, 0.2806, 0.6308, 0.6308, 0.6308, 0.6308, 0.6308, 0.2711, 0.2711, 0.2711, 0.2616, 0.2616, 0.2616, 0.6406, 0.6406, 0.6406, 0.6406, 0.2811, 0.2811, 0.2811, 0.2844, 0.2844, 0.2844, 0.2713, 0.2713, 0.2713, 0.1283, 0.1283, 0.1283, 0.1342, 0.1342, 0.1342, 0.1342, 0.1308, 0.1308, 0.1308, 0.1406, 0.1406, 0.1406, 0.1406, 0.1403, 0.1403, 0.1403, 0.1438, 0.1438, 0.1438, 0.1356, 0.1356, 0.1356, 0.1364, 0.1364, 0.1364, 0.139, 0.139, 0.139, 1.0, 1.0, 1.0, 1.0, 1.0, 1.0, 1.0, 1.0, 1.0]): _vg.add([_i], _w, 'REPLACE')
_m = ob_lpw_tree_b1_9m_01.modifiers.new('Armature', 'ARMATURE')
_m = ob_lpw_tree_b1_9m_01.modifiers.new('Auto Smooth', 'NODES')
_m.node_group = ng_auto_smooth
_gi = [s.identifier for s in ng_auto_smooth.interface.items_tree if s.item_type == 'SOCKET' and s.in_out == 'INPUT']
_m[_gi[1]] = 3.142  # Angle
ob_lpw_tree_b1_9m_01_001.location = (0.0, 0.0, 0.0)
ob_lpw_tree_b1_9m_01_001.color = (0.8, 0.8, 0.8, 1.0)
_vg = ob_lpw_tree_b1_9m_01_001.vertex_groups.new(name='Bone')
for _i, _w in zip([0, 1, 2, 3, 4, 5, 6, 7, 8, 9, 10, 11, 12, 13, 14, 15, 16, 17, 18, 19, 20, 21, 22, 23, 24, 25, 26, 27, 28, 29, 30, 31, 32, 33, 34, 35, 36, 37, 38, 39, 40, 41, 42, 43, 44, 45, 46, 47, 48, 49, 50, 51, 52, 53, 54, 55, 56, 57, 58, 59, 60, 61, 62, 63], [0.00347, 0.00347, 0.00347, 0.00347, 0.00347, 0.00347, 0.00347, 0.00347, 0.008999, 0.01237, 0.008999, 0.009022, 0.008998, 0.01237, 0.008998, 0.009022, 0.0, 0.0, 0.0, 0.0, 0.0, 0.0, 0.0, 0.0, 0.9827, 0.8826, 0.9826, 0.8826, 0.9826, 0.8826, 0.9826, 0.8826, 0.9827, 0.8826, 0.9826, 0.8826, 0.9826, 0.8826, 0.8826, 0.9826, 0.008999, 0.01237, 0.008999, 0.009022, 0.008998, 0.01237, 0.008998, 0.009022, 0.008999, 0.01237, 0.008999, 0.009022, 0.008998, 0.01237, 0.008998, 0.009022, 0.008999, 0.01237, 0.008999, 0.009022, 0.008998, 0.01237, 0.008998, 0.009022]): _vg.add([_i], _w, 'REPLACE')
_vg = ob_lpw_tree_b1_9m_01_001.vertex_groups.new(name='Bone.001')
for _i, _w in zip([8, 9, 10, 11, 12, 13, 14, 15, 40, 41, 42, 43, 44, 45, 46, 47, 48, 49, 50, 51, 52, 53, 54, 55, 56, 57, 58, 59, 60, 61, 62, 63], [0.9705, 0.9688, 0.9705, 0.9705, 0.9705, 0.9688, 0.9705, 0.9705, 0.9705, 0.9688, 0.9705, 0.9705, 0.9705, 0.9688, 0.9705, 0.9705, 0.9705, 0.9688, 0.9705, 0.9705, 0.9705, 0.9688, 0.9705, 0.9705, 0.9705, 0.9688, 0.9705, 0.9705, 0.9705, 0.9688, 0.9705, 0.9705]): _vg.add([_i], _w, 'REPLACE')
_vg = ob_lpw_tree_b1_9m_01_001.vertex_groups.new(name='Bone.002')
_vg = ob_lpw_tree_b1_9m_01_001.vertex_groups.new(name='Bone.003')
_m = ob_lpw_tree_b1_9m_01_001.modifiers.new('Armature', 'ARMATURE')
_m = ob_lpw_tree_b1_9m_01_001.modifiers.new('Auto Smooth', 'NODES')
_m.node_group = ng_auto_smooth
_gi = [s.identifier for s in ng_auto_smooth.interface.items_tree if s.item_type == 'SOCKET' and s.in_out == 'INPUT']
_m[_gi[1]] = 3.142  # Angle

# ---- collection membership
col_collection.objects.link(ob_lpw_tree_b1_9m_01)
col_collection.objects.link(ob_lpw_tree_b1_9m_01_001)

# ---- scene / render settings (as saved in the file)
scene.frame_start = 1; scene.frame_end = 116; scene.frame_set(37)
scene.render.engine = 'BLENDER_EEVEE_NEXT'
scene.cycles.use_denoising = False
scene.cycles.samples = 128
scene.cycles.sampling_pattern = 'TABULATED_SOBOL'
scene.cycles.use_adaptive_sampling = False
scene.cycles.use_light_tree = False
scene.view_settings.view_transform = 'Filmic'
bpy.context.view_layer.update()

# ---- added for rendering (the .blend has no active camera and no usable light): camera, sun
cam_auto = bpy.data.cameras.new('AutoCamera')
cam_auto.lens = 50.0
cam_auto.sensor_width = 36.0
cam_auto.clip_end = 1000.0
ob_auto_camera = bpy.data.objects.new('AutoCamera', cam_auto)
scene.collection.objects.link(ob_auto_camera)
ob_auto_camera.location = (11.3822, -13.6622, 14.875)
ob_auto_camera.rotation_euler = (1.09748, -7.21219e-08, 0.694738)
scene.camera = ob_auto_camera
light_auto_sun = bpy.data.lights.new('AutoSun', 'SUN')
light_auto_sun.energy = 3.0
light_auto_sun.angle = 0.0523599
ob_auto_sun = bpy.data.objects.new('AutoSun', light_auto_sun)
scene.collection.objects.link(ob_auto_sun)
ob_auto_sun.rotation_euler = (0.872665, 0.174533, 0.523599)
bpy.context.view_layer.update()
